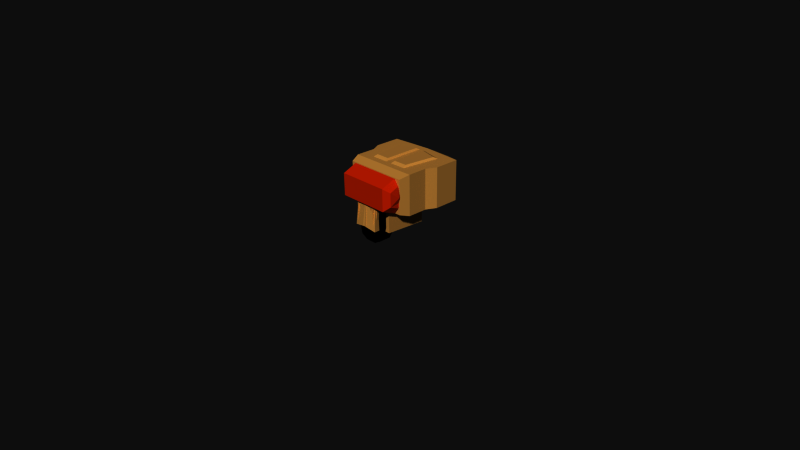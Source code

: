 # Source: El_Chapo_Bot.blend1.blend  (saved by Blender 2.49.2; exported with 4.5.12 LTS)
import bpy
from mathutils import Matrix  # noqa: F401  (used for matrix-valued properties, if any)

bpy.ops.wm.read_factory_settings(use_empty=True)
scene = bpy.context.scene
scene.name = 'Scene'

# ---- collections
col_collection_1 = bpy.data.collections.new('Collection 1'); scene.collection.children.link(col_collection_1)

# ---- materials (node trees are filled in below, after node groups)
mat_skin = bpy.data.materials.new('skin')
mat_skin.alpha_threshold = 0.0
mat_skin.diffuse_color = (0.8, 0.5286, 0.2076, 1.0)
mat_skin.specular_color = (0.0, 0.0, 0.0)
mat_skin.roughness = 0.5
mat_skin.specular_intensity = 1.0
mat_skin.line_color = (0.0, 0.0, 0.0, 1.0)
mat_black = bpy.data.materials.new('black')
mat_black.alpha_threshold = 0.0
mat_black.diffuse_color = (0.0, 0.0, 0.0, 1.0)
mat_black.specular_color = (0.0, 0.0, 0.0)
mat_black.roughness = 0.5
mat_black.specular_intensity = 1.0
mat_black.line_color = (0.0, 0.0, 0.0, 1.0)
mat_nipple = bpy.data.materials.new('nipple')
mat_nipple.alpha_threshold = 0.0
mat_nipple.diffuse_color = (0.8, 0.4125, 0.1377, 1.0)
mat_nipple.specular_color = (0.0, 0.0, 0.0)
mat_nipple.roughness = 0.5
mat_nipple.specular_intensity = 1.0
mat_nipple.line_color = (0.0, 0.0, 0.0, 1.0)
mat_pants = bpy.data.materials.new('pants')
mat_pants.alpha_threshold = 0.0
mat_pants.diffuse_color = (0.8, 0.1033, 0.0, 1.0)
mat_pants.specular_color = (0.0, 0.0, 0.0)
mat_pants.roughness = 0.5
mat_pants.specular_intensity = 1.0
mat_pants.line_color = (0.0, 0.0, 0.0, 1.0)
mat_shoes = bpy.data.materials.new('shoes')
mat_shoes.alpha_threshold = 0.0
mat_shoes.diffuse_color = (0.0, 0.0, 0.0, 1.0)
mat_shoes.specular_color = (0.0, 0.0, 0.0)
mat_shoes.roughness = 0.5
mat_shoes.specular_intensity = 1.0
mat_shoes.line_color = (0.0, 0.0, 0.0, 1.0)

# ---- node groups
ng_auto_smooth = bpy.data.node_groups.new('Auto Smooth', 'GeometryNodeTree')
_s = ng_auto_smooth.interface.new_socket(name='Geometry', in_out='OUTPUT', socket_type='NodeSocketGeometry')
_s = ng_auto_smooth.interface.new_socket(name='Geometry', in_out='INPUT', socket_type='NodeSocketGeometry')
_s = ng_auto_smooth.interface.new_socket(name='Angle', in_out='INPUT', socket_type='NodeSocketFloat')
_s.subtype = 'ANGLE'
_s.min_value = 0.0
_s.max_value = 3.142
ng_auto_smooth.is_modifier = True
_N = ng_auto_smooth.nodes; _L = ng_auto_smooth.links
n0 = _N.new('NodeGroupOutput'); n0.name = 'Group Output'; n0.location = (480, -100)
n1 = _N.new('NodeGroupInput'); n1.name = 'Group Input'; n1.location = (-420, -300)
n2 = _N.new('NodeGroupInput'); n2.name = 'Group Input.001'; n2.location = (-60, -100)
n3 = _N.new('GeometryNodeSetShadeSmooth'); n3.name = 'Set Shade Smooth'; n3.location = (120, -100)
n3.domain = 'EDGE'
n4 = _N.new('GeometryNodeSetShadeSmooth'); n4.name = 'Set Shade Smooth.001'; n4.location = (300, -100)
n5 = _N.new('GeometryNodeInputMeshEdgeAngle'); n5.name = 'Edge Angle'; n5.location = (-420, -220)
n6 = _N.new('GeometryNodeInputEdgeSmooth'); n6.name = 'Is Edge Smooth'; n6.location = (-60, -160)
n7 = _N.new('GeometryNodeInputShadeSmooth'); n7.name = 'Is Face Smooth'; n7.location = (-240, -340)
n8 = _N.new('FunctionNodeBooleanMath'); n8.name = 'Boolean Math'; n8.location = (-60, -220)
n9 = _N.new('FunctionNodeCompare'); n9.name = 'Compare'; n9.location = (-240, -180)
n9.operation = 'LESS_EQUAL'
_L.new(n5.outputs[0], n9.inputs[0])
_L.new(n4.outputs[0], n0.inputs[0])
_L.new(n1.outputs[1], n9.inputs[1])
_L.new(n9.outputs[0], n8.inputs[0])
_L.new(n7.outputs[0], n8.inputs[1])
_L.new(n2.outputs[0], n3.inputs[0])
_L.new(n6.outputs[0], n3.inputs[1])
_L.new(n3.outputs[0], n4.inputs[0])
_L.new(n8.outputs[0], n3.inputs[2])
n0.is_active_output = True

# ---- material node trees

# ---- world
world_world = bpy.data.worlds.new('World'); scene.world = world_world
world_world.color = (0.05088, 0.05088, 0.05088)
world_world.use_sun_shadow = False
world_world.sun_shadow_jitter_overblur = 0.0
world_world.cycles.sampling_method = 'MANUAL'
world_world.cycles.sample_map_resolution = 256
world_world.light_settings.ao_factor = 0.4

# ---- cameras
cam_camera = bpy.data.cameras.new('Camera')
cam_camera.clip_end = 100.0
cam_camera.lens = 35.0
cam_camera.ortho_scale = 7.314
cam_camera.dof.focus_distance = 0.0
cam_camera.dof.aperture_fstop = 128.0

# ---- meshes
me_rhand_detail100 = bpy.data.meshes.new('Rhand detail100')
me_rhand_detail100.from_pydata([(0.9175, 0.6314, 0.9591), (0.9352, 0.2647, 1.094), (0.9516, 0.4099, 0.9171), (0.8687, 0.5115, 1.29), (0.909, 0.6629, 0.9841), (0.8149, 0.5039, 1.152), (0.8326, 0.5536, 1.028), (0.7986, 0.5644, 1.2), (0.8489, 0.4931, 0.98), (0.8651, 0.5303, 0.8713), (0.8403, 0.6223, 0.9445), (0.8927, 0.7234, 1.032), (0.5802, 0.6511, 1.017), (0.6267, 0.2283, 1.035), (0.9019, 0.3881, 1.192), (0.5603, 0.4751, 1.232), (0.6337, 0.2903, 0.9599), (0.5885, 0.4582, 1.094), (0.8651, 0.3176, 1.004), (0.8743, 0.3988, 0.9049), (0.882, 0.4674, 0.8212), (0.9347, 0.4728, 0.9671), (0.9014, 0.5962, 1.065), (0.9337, 0.5709, 0.9109), (0.9262, 0.5042, 0.9922), (0.8566, 0.5618, 0.8963), (0.9099, 0.5647, 1.04), (0.6656, 0.4673, 1.108), (0.8319, 0.6538, 0.9695), (0.8241, 0.5851, 1.053), (0.6014, 0.5722, 0.9547), (0.6573, 0.6602, 1.032), (0.6785, 0.5813, 0.9693), (0.6444, 0.5462, 1.171), (0.8156, 0.7143, 1.018), (0.9591, 0.4765, 0.8358), (0.8573, 0.4617, 0.9549), (0.9422, 0.5394, 0.8859)], [], [(24, 26, 14), (10, 0, 23, 25), (14, 21, 24), (3, 15, 13, 14), (9, 20, 19, 36), (13, 16, 18, 1), (3, 22, 11), (4, 11, 22), (5, 6, 8), (33, 15, 3, 7), (34, 29, 7), (29, 34, 28), (8, 18, 5), (36, 18, 8), (18, 36, 19), (21, 36, 8, 24), (31, 32, 30, 12), (11, 7, 3), (7, 11, 34), (15, 33, 12), (31, 12, 33), (12, 17, 15), (17, 12, 30), (17, 13, 15), (13, 17, 16), (27, 5, 18, 16), (14, 13, 1), (22, 3, 14, 26), (27, 16, 17), (2, 21, 14, 1), (2, 18, 19), (1, 18, 2), (7, 29, 6, 5), (21, 37, 9, 36), (11, 4, 28, 34), (10, 25, 8, 6), (9, 37, 35, 20), (28, 4, 22, 29), (33, 7, 5, 27), (6, 29, 22, 26), (26, 0, 10, 6), (23, 0, 26, 24), (30, 32, 27, 17), (20, 35, 2, 19), (35, 37, 21, 2), (25, 23, 24, 8), (33, 27, 32, 31)])
_uv = me_rhand_detail100.uv_layers.new(name='UVMap')
_uv.uv.foreach_set('vector', [0.5869, 0.4659, 0.5869, 0.5369, 0.325, 0.5, 0.5369, 0.5893, 0.5369, 0.6785, 0.4659, 0.6785, 0.4659, 0.5893, 0.325, 0.5, 0.5869, 0.429, 0.5869, 0.4659, 0.3552, 0.6785, 0.3552, 0.3215, 0.6448, 0.3215, 0.5, 0.6785, 0.2928, 0.429, 0.2928, 0.3552, 0.4167, 0.3552, 0.4167, 0.429, 0.325, 0.3215, 0.4368, 0.3215, 0.4368, 0.5893, 0.325, 0.6785, 0.325, 0.6448, 0.5869, 0.5738, 0.7072, 0.6448, 0.7072, 0.5738, 0.7072, 0.6448, 0.5869, 0.5738, 0.5632, 0.5738, 0.4167, 0.5369, 0.4167, 0.4659, 0.5632, 0.4107, 0.675, 0.3215, 0.675, 0.6785, 0.5632, 0.5893, 0.2928, 0.6448, 0.4167, 0.5738, 0.5632, 0.6448, 0.4167, 0.5738, 0.2928, 0.6448, 0.2928, 0.5738, 0.4167, 0.4659, 0.5632, 0.3552, 0.5632, 0.5738, 0.4167, 0.429, 0.5632, 0.3552, 0.4167, 0.4659, 0.5632, 0.3552, 0.4167, 0.429, 0.4167, 0.3552, 0.429, 0.6785, 0.429, 0.5893, 0.4659, 0.5893, 0.4659, 0.6785, 0.6448, 0.4107, 0.5523, 0.4107, 0.5523, 0.3215, 0.6448, 0.3215, 0.2928, 0.6785, 0.5632, 0.5893, 0.675, 0.6785, 0.5632, 0.5893, 0.2928, 0.6785, 0.2928, 0.5893, 0.675, 0.3215, 0.5632, 0.4107, 0.3575, 0.3215, 0.3575, 0.4107, 0.3575, 0.3215, 0.5632, 0.4107, 0.3575, 0.6448, 0.5632, 0.5523, 0.675, 0.6448, 0.5632, 0.5523, 0.3575, 0.6448, 0.3575, 0.5523, 0.5632, 0.5523, 0.675, 0.3552, 0.675, 0.6448, 0.675, 0.3552, 0.5632, 0.5523, 0.5632, 0.3552, 0.5523, 0.4107, 0.5738, 0.5893, 0.3552, 0.5893, 0.3552, 0.3215, 0.5, 0.6785, 0.6448, 0.3215, 0.6448, 0.6785, 0.5869, 0.5738, 0.325, 0.6448, 0.325, 0.5, 0.5869, 0.5369, 0.5523, 0.4107, 0.3552, 0.3215, 0.5523, 0.3215, 0.5869, 0.3552, 0.5869, 0.429, 0.325, 0.5, 0.325, 0.3552, 0.5869, 0.6785, 0.4368, 0.5893, 0.5833, 0.5893, 0.325, 0.6785, 0.4368, 0.5893, 0.5869, 0.6785, 0.5632, 0.6448, 0.4167, 0.5738, 0.4167, 0.5369, 0.5632, 0.5738, 0.4131, 0.6785, 0.0, 1.0, 0.2928, 0.5893, 0.4167, 0.5893, 0.6448, 0.6785, 0.5738, 0.6785, 0.5738, 0.5893, 0.6448, 0.5893, 0.2928, 0.5369, 0.2928, 0.4659, 0.4167, 0.4659, 0.4167, 0.5369, 0.429, 0.5893, 0.429, 0.6785, 0.3552, 0.6785, 0.3552, 0.5893, 0.7072, 0.5893, 0.7072, 0.6785, 0.5869, 0.6785, 0.5833, 0.5893, 0.6448, 0.4107, 0.6448, 0.5893, 0.5738, 0.5893, 0.5523, 0.4107, 0.5369, 0.5893, 0.5738, 0.5893, 0.5738, 0.6785, 0.5369, 0.6785, 0.4131, 0.6785, 0.2928, 0.6785, 0.2928, 0.5893, 0.4167, 0.5893, 0.7072, 0.4659, 0.7072, 0.5369, 0.5869, 0.5369, 0.5869, 0.4659, 0.6425, 0.3215, 0.6425, 0.4107, 0.4368, 0.4107, 0.4368, 0.3215, 0.7072, 0.5893, 0.7072, 0.6785, 0.5869, 0.6785, 0.5833, 0.5893, 0.7072, 0.3552, 0.7072, 0.429, 0.5869, 0.429, 0.5869, 0.3552, 0.7072, 0.5893, 0.7072, 0.6785, 0.5869, 0.6785, 0.5833, 0.5893, 0.4368, 0.6448, 0.4368, 0.5523, 0.6425, 0.5523, 0.6425, 0.6448])
me_rhand_detail100.materials.append(mat_skin)
me_rhand_detail100.use_remesh_preserve_volume = False
me_rhand_detail100.use_remesh_preserve_attributes = False
me_rhand_detail100.use_mirror_vertex_groups = False
me_rhand_detail100.update()
me_rarm_detail100 = bpy.data.meshes.new('Rarm detail100')
me_rarm_detail100.from_pydata([(0.5488, 0.1595, 1.945), (0.5409, -0.02268, 2.01), (0.7443, 0.1797, 1.949), (0.7684, -0.1845, 1.793), (0.6042, -0.05831, 1.489), (0.5735, 0.2859, 1.685), (0.8004, 0.3095, 1.69), (0.6928, -0.1228, 1.963), (0.5729, -0.2047, 1.789), (0.8311, -0.03477, 1.493), (0.6852, -0.007713, 2.013), (0.5486, -0.1378, 1.96), (0.4289, 0.06628, 1.922), (0.5961, 0.06628, 1.922), (0.4289, 0.06628, 1.792), (0.5961, 0.06628, 1.792), (0.5961, -0.07078, 1.922), (0.4289, -0.07078, 1.922), (0.4289, -0.07078, 1.792), (0.5961, -0.07078, 1.792)], [], [(0, 4, 11), (4, 0, 5), (1, 0, 11), (8, 11, 4), (9, 2, 3), (2, 9, 6), (10, 3, 2), (3, 10, 7), (6, 4, 5), (4, 6, 9), (5, 0, 2), (5, 2, 6), (7, 1, 11), (1, 7, 10), (9, 8, 4), (8, 9, 3), (2, 0, 1), (2, 1, 10), (8, 7, 11), (7, 8, 3), (12, 18, 17), (18, 12, 14), (15, 18, 14), (18, 15, 19), (13, 14, 12), (14, 13, 15), (16, 12, 17), (12, 16, 13), (19, 17, 18), (17, 19, 16)])
_uv = me_rarm_detail100.uv_layers.new(name='UVMap')
_uv.uv.foreach_set('vector', [0.3884, 0.6502, 0.4127, 0.5168, 0.3764, 0.7018, 0.4127, 0.5168, 0.3884, 0.6502, 0.4078, 0.5355, 0.3764, 0.7018, 0.3884, 0.6502, 0.3764, 0.7018, 0.3884, 0.6502, 0.3764, 0.7018, 0.4127, 0.5168, 0.5661, 0.5168, 0.5207, 0.6502, 0.5207, 0.6502, 0.5207, 0.6502, 0.5661, 0.5168, 0.5612, 0.5355, 0.4739, 0.702, 0.5207, 0.6502, 0.5207, 0.6502, 0.5207, 0.6502, 0.4739, 0.702, 0.4739, 0.702, 0.5612, 0.5355, 0.4127, 0.5168, 0.4078, 0.5355, 0.4127, 0.5168, 0.5612, 0.5355, 0.5661, 0.5168, 0.4078, 0.5355, 0.3884, 0.6502, 0.5207, 0.6502, 0.4078, 0.5355, 0.5207, 0.6502, 0.5612, 0.5355, 0.4739, 0.702, 0.3764, 0.7018, 0.3764, 0.7018, 0.3764, 0.7018, 0.4739, 0.702, 0.4739, 0.702, 0.5661, 0.5168, 0.3884, 0.6502, 0.4127, 0.5168, 0.3884, 0.6502, 0.5661, 0.5168, 0.5207, 0.6502, 0.5207, 0.6502, 0.3884, 0.6502, 0.3764, 0.7018, 0.5207, 0.6502, 0.3764, 0.7018, 0.4739, 0.702, 0.3884, 0.6502, 0.4739, 0.702, 0.3764, 0.7018, 0.4739, 0.702, 0.3884, 0.6502, 0.5207, 0.6502, 0.3039, 0.6552, 0.2972, 0.6287, 0.2984, 0.6763, 0.2972, 0.6287, 0.3039, 0.6552, 0.3027, 0.6076, 0.415, 0.609, 0.2972, 0.6287, 0.3027, 0.6076, 0.2972, 0.6287, 0.415, 0.609, 0.4095, 0.6301, 0.4162, 0.6566, 0.3027, 0.6076, 0.3039, 0.6552, 0.3027, 0.6076, 0.4162, 0.6566, 0.415, 0.609, 0.4107, 0.6777, 0.3039, 0.6552, 0.2984, 0.6763, 0.3039, 0.6552, 0.4107, 0.6777, 0.4162, 0.6566, 0.4095, 0.6301, 0.2984, 0.6763, 0.2972, 0.6287, 0.2984, 0.6763, 0.4095, 0.6301, 0.0, 1.0])
me_rarm_detail100.materials.append(mat_skin)
me_rarm_detail100.use_remesh_preserve_volume = False
me_rarm_detail100.use_remesh_preserve_attributes = False
me_rarm_detail100.use_mirror_vertex_groups = False
me_rarm_detail100.update()
me_larm = bpy.data.meshes.new('LArm')
me_larm.from_pydata([(-0.6042, -0.05831, 1.489), (-0.5486, -0.1378, 1.96), (-0.7684, -0.1845, 1.793), (-0.8004, 0.3095, 1.69), (-0.8311, -0.03477, 1.493), (-0.7443, 0.1797, 1.949), (-0.6852, -0.007713, 2.013), (-0.5488, 0.1595, 1.945), (-0.5735, 0.2859, 1.685), (-0.6928, -0.1228, 1.963), (-0.5409, -0.02268, 2.01), (-0.5729, -0.2047, 1.789), (-0.4289, 0.06628, 1.922), (-0.4289, -0.07078, 1.792), (-0.5961, 0.06628, 1.922), (-0.5961, 0.06628, 1.792), (-0.4289, 0.06628, 1.792), (-0.4289, -0.07078, 1.922), (-0.5961, -0.07078, 1.922), (-0.5961, -0.07078, 1.792)], [], [(1, 0, 7), (7, 0, 8), (7, 10, 1), (0, 1, 11), (2, 5, 4), (3, 4, 5), (5, 2, 6), (9, 6, 2), (8, 0, 3), (3, 0, 4), (7, 8, 5), (3, 5, 8), (1, 10, 9), (6, 9, 10), (0, 11, 4), (2, 4, 11), (7, 5, 10), (6, 10, 5), (1, 9, 11), (2, 11, 9), (17, 13, 12), (16, 12, 13), (16, 13, 15), (19, 15, 13), (12, 16, 14), (15, 14, 16), (17, 12, 18), (14, 18, 12), (13, 17, 19), (18, 19, 17)])
_k = set([(0, 1), (0, 3), (0, 4), (0, 7), (0, 8), (0, 11), (1, 7), (1, 9), (1, 10), (1, 11), (2, 4), (2, 5), (2, 6), (2, 9), (2, 11), (3, 4), (3, 5), (3, 8), (4, 5), (4, 11), (5, 6), (5, 7), (5, 8), (5, 10), (6, 9), (6, 10), (7, 8), (7, 10), (9, 10), (9, 11), (12, 13), (12, 14), (12, 16), (12, 17), (12, 18), (13, 15), (13, 16), (13, 17), (13, 19), (14, 15), (14, 16), (14, 18), (15, 16), (15, 19), (17, 18), (17, 19), (18, 19)])
me_larm.attributes.new('sharp_edge', 'BOOLEAN', 'EDGE').data.foreach_set('value', [ (min(e.vertices), max(e.vertices)) in _k for e in me_larm.edges])
_uv = me_larm.uv_layers.new(name='UVMap')
_uv.uv.foreach_set('vector', [0.3764, 0.7018, 0.4127, 0.5168, 0.3884, 0.6502, 0.3884, 0.6502, 0.4127, 0.5168, 0.4078, 0.5355, 0.3884, 0.6502, 0.3764, 0.7018, 0.3764, 0.7018, 0.4127, 0.5168, 0.3764, 0.7018, 0.3884, 0.6502, 0.5207, 0.6502, 0.5207, 0.6502, 0.5661, 0.5168, 0.5612, 0.5355, 0.5661, 0.5168, 0.5207, 0.6502, 0.5207, 0.6502, 0.5207, 0.6502, 0.4739, 0.702, 0.4739, 0.702, 0.4739, 0.702, 0.5207, 0.6502, 0.4078, 0.5355, 0.4127, 0.5168, 0.5612, 0.5355, 0.5612, 0.5355, 0.4127, 0.5168, 0.5661, 0.5168, 0.3884, 0.6502, 0.4078, 0.5355, 0.5207, 0.6502, 0.5612, 0.5355, 0.5207, 0.6502, 0.4078, 0.5355, 0.3764, 0.7018, 0.3764, 0.7018, 0.4739, 0.702, 0.4739, 0.702, 0.4739, 0.702, 0.3764, 0.7018, 0.4127, 0.5168, 0.3884, 0.6502, 0.5661, 0.5168, 0.5207, 0.6502, 0.5661, 0.5168, 0.3884, 0.6502, 0.3884, 0.6502, 0.5207, 0.6502, 0.3764, 0.7018, 0.4739, 0.702, 0.3764, 0.7018, 0.5207, 0.6502, 0.3764, 0.7018, 0.4739, 0.702, 0.3884, 0.6502, 0.5207, 0.6502, 0.3884, 0.6502, 0.4739, 0.702, 0.2984, 0.6763, 0.2972, 0.6287, 0.3039, 0.6552, 0.3027, 0.6076, 0.3039, 0.6552, 0.2972, 0.6287, 0.3027, 0.6076, 0.2972, 0.6287, 0.415, 0.609, 0.4095, 0.6301, 0.415, 0.609, 0.2972, 0.6287, 0.3039, 0.6552, 0.3027, 0.6076, 0.4162, 0.6566, 0.415, 0.609, 0.4162, 0.6566, 0.3027, 0.6076, 0.2984, 0.6763, 0.3039, 0.6552, 0.4107, 0.6777, 0.4162, 0.6566, 0.4107, 0.6777, 0.3039, 0.6552, 0.2972, 0.6287, 0.2984, 0.6763, 0.4095, 0.6301, 0.0, 1.0, 0.4095, 0.6301, 0.2984, 0.6763])
me_larm.materials.append(mat_skin)
me_larm.use_remesh_preserve_volume = False
me_larm.use_remesh_preserve_attributes = False
me_larm.use_mirror_vertex_groups = False
me_larm.update()
me_lhand_detail100 = bpy.data.meshes.new('Lhand detail100')
me_lhand_detail100.from_pydata([(-0.9251, 0.4699, 0.9671), (-0.891, 0.3857, 1.192), (-0.9171, 0.5015, 0.9922), (-0.9221, 0.2618, 1.094), (-0.941, 0.4067, 0.9171), (-0.9105, 0.6288, 0.9591), (-0.9258, 0.568, 0.9109), (-0.8059, 0.503, 1.152), (-0.8485, 0.5602, 0.8963), (-0.8476, 0.4601, 0.9549), (-0.8634, 0.3969, 0.9049), (-0.8565, 0.5286, 0.8713), (-0.8164, 0.584, 1.053), (-0.81, 0.7133, 1.018), (-0.8253, 0.6525, 0.9695), (-0.6361, 0.5481, 1.171), (-0.5508, 0.4784, 1.232), (-0.5736, 0.654, 1.017), (-0.7906, 0.5637, 1.2), (-0.8873, 0.7211, 1.032), (-0.8598, 0.5097, 1.29), (-0.5788, 0.4611, 1.094), (-0.6131, 0.2305, 1.035), (-0.6212, 0.2924, 0.9599), (-0.656, 0.4689, 1.108), (-0.9496, 0.4732, 0.8358), (-0.8529, 0.3158, 1.004), (-0.8939, 0.5938, 1.065), (-0.8244, 0.5524, 1.028), (-0.8333, 0.6209, 0.9445), (-0.8396, 0.4917, 0.98), (-0.9019, 0.5622, 1.04), (-0.5936, 0.5749, 0.9547), (-0.6509, 0.6619, 1.032), (-0.6708, 0.5827, 0.9693), (-0.9026, 0.6604, 0.9841), (-0.8724, 0.4654, 0.8212), (-0.9337, 0.5364, 0.8859)], [], [(1, 31, 2), (23, 22, 3, 26), (19, 27, 20), (27, 19, 35), (0, 1, 2), (16, 20, 1, 22), (27, 12, 28, 31), (4, 0, 37, 25), (30, 28, 7), (6, 5, 29, 8), (26, 30, 7), (30, 26, 9), (10, 9, 26), (2, 6, 8, 30), (16, 15, 18, 20), (18, 12, 13), (14, 13, 12), (17, 15, 16), (15, 17, 33), (18, 19, 20), (19, 18, 13), (21, 17, 16), (17, 21, 32), (22, 21, 16), (21, 22, 23), (7, 24, 23, 26), (1, 3, 22), (20, 27, 31, 1), (23, 24, 21), (0, 4, 3, 1), (4, 10, 26), (29, 5, 31, 28), (26, 3, 4), (12, 18, 7, 28), (36, 11, 9, 10), (14, 35, 19, 13), (24, 34, 32, 21), (0, 9, 11, 37), (27, 35, 14, 12), (25, 37, 11, 36), (18, 15, 24, 7), (8, 29, 28, 30), (32, 34, 33, 17), (0, 2, 30, 9), (5, 6, 2, 31), (25, 36, 10, 4), (34, 24, 15, 33)])
_uv = me_lhand_detail100.uv_layers.new(name='UVMap')
_uv.uv.foreach_set('vector', [0.325, 0.5, 0.5869, 0.5369, 0.5869, 0.4659, 0.4368, 0.3215, 0.325, 0.3215, 0.325, 0.6785, 0.4368, 0.5893, 0.7072, 0.6448, 0.5869, 0.5738, 0.325, 0.6448, 0.5869, 0.5738, 0.7072, 0.6448, 0.7072, 0.5738, 0.5869, 0.429, 0.325, 0.5, 0.5869, 0.4659, 0.3552, 0.3215, 0.3552, 0.6785, 0.5, 0.6785, 0.6448, 0.3215, 0.5738, 0.6785, 0.5738, 0.5893, 0.5369, 0.5893, 0.5369, 0.6785, 0.5869, 0.3552, 0.5869, 0.429, 0.7072, 0.429, 0.7072, 0.3552, 0.4167, 0.4659, 0.4167, 0.5369, 0.5632, 0.5738, 0.4659, 0.6785, 0.5369, 0.6785, 0.5369, 0.5893, 0.4659, 0.5893, 0.5632, 0.3552, 0.4167, 0.4659, 0.5632, 0.5738, 0.4167, 0.4659, 0.5632, 0.3552, 0.4167, 0.429, 0.4167, 0.3552, 0.4167, 0.429, 0.5632, 0.3552, 0.5869, 0.6785, 0.7072, 0.6785, 0.7072, 0.5893, 0.5833, 0.5893, 0.675, 0.3215, 0.5632, 0.4107, 0.5632, 0.5893, 0.675, 0.6785, 0.5632, 0.6448, 0.4167, 0.5738, 0.2928, 0.6448, 0.2928, 0.5738, 0.2928, 0.6448, 0.4167, 0.5738, 0.3575, 0.3215, 0.5632, 0.4107, 0.675, 0.3215, 0.5632, 0.4107, 0.3575, 0.3215, 0.3575, 0.4107, 0.5632, 0.5893, 0.2928, 0.6785, 0.675, 0.6785, 0.2928, 0.6785, 0.5632, 0.5893, 0.2928, 0.5893, 0.5632, 0.5523, 0.3575, 0.6448, 0.675, 0.6448, 0.3575, 0.6448, 0.5632, 0.5523, 0.3575, 0.5523, 0.675, 0.3552, 0.5632, 0.5523, 0.675, 0.6448, 0.5632, 0.5523, 0.675, 0.3552, 0.5632, 0.3552, 0.5738, 0.5893, 0.5523, 0.4107, 0.3552, 0.3215, 0.3552, 0.5893, 0.5, 0.6785, 0.6448, 0.6785, 0.6448, 0.3215, 0.325, 0.6448, 0.5869, 0.5738, 0.5869, 0.5369, 0.325, 0.5, 0.3552, 0.3215, 0.5523, 0.4107, 0.5523, 0.3215, 0.5869, 0.429, 0.5869, 0.3552, 0.325, 0.3552, 0.325, 0.5, 0.5869, 0.6785, 0.5833, 0.5893, 0.4368, 0.5893, 0.2928, 0.5893, 0.2928, 0.6785, 0.4131, 0.6785, 0.4167, 0.5893, 0.4368, 0.5893, 0.325, 0.6785, 0.5869, 0.6785, 0.4167, 0.5738, 0.5632, 0.6448, 0.5632, 0.5738, 0.4167, 0.5369, 0.2928, 0.3552, 0.2928, 0.429, 0.4167, 0.429, 0.4167, 0.3552, 0.5738, 0.5893, 0.5738, 0.6785, 0.6448, 0.6785, 0.6448, 0.5893, 0.4368, 0.4107, 0.6425, 0.4107, 0.6425, 0.3215, 0.4368, 0.3215, 0.4131, 0.6785, 0.4167, 0.5893, 0.2928, 0.5893, 0.0, 1.0, 0.5869, 0.6785, 0.7072, 0.6785, 0.7072, 0.5893, 0.5833, 0.5893, 0.3552, 0.6785, 0.429, 0.6785, 0.429, 0.5893, 0.3552, 0.5893, 0.6448, 0.5893, 0.6448, 0.4107, 0.5523, 0.4107, 0.5738, 0.5893, 0.2928, 0.4659, 0.2928, 0.5369, 0.4167, 0.5369, 0.4167, 0.4659, 0.5523, 0.3215, 0.5523, 0.4107, 0.6448, 0.4107, 0.6448, 0.3215, 0.429, 0.6785, 0.4659, 0.6785, 0.4659, 0.5893, 0.429, 0.5893, 0.7072, 0.5369, 0.7072, 0.4659, 0.5869, 0.4659, 0.5869, 0.5369, 0.7072, 0.6785, 0.7072, 0.5893, 0.5833, 0.5893, 0.5869, 0.6785, 0.6425, 0.5523, 0.4368, 0.5523, 0.4368, 0.6448, 0.6425, 0.6448])
me_lhand_detail100.materials.append(mat_skin)
me_lhand_detail100.use_remesh_preserve_volume = False
me_lhand_detail100.use_remesh_preserve_attributes = False
me_lhand_detail100.use_mirror_vertex_groups = False
me_lhand_detail100.update()
me_headskin_detail100 = bpy.data.meshes.new('HeadSkin detail100')
me_headskin_detail100.from_pydata([(0.3015, -0.2675, 2.72), (-0.2984, -0.2675, 2.72), (0.1574, 0.1992, 2.099), (-0.1542, 0.1992, 1.909), (-0.1542, -0.1233, 1.909), (0.3015, 0.298, 2.078), (-0.2984, -0.2331, 2.078), (-0.2984, 0.298, 2.078), (0.3015, -0.2331, 2.078), (0.3015, 0.3324, 2.72), (-0.1542, -0.1233, 2.099), (0.1574, -0.1233, 1.909), (0.1574, -0.1233, 2.099), (0.1574, 0.1992, 1.909), (-0.1542, 0.1992, 2.099), (-0.2984, 0.3324, 2.72), (0.04195, 0.2168, 2.366), (0.04195, 0.2215, 2.452), (0.1316, 0.2215, 2.452), (0.1316, 0.2168, 2.366), (0.1316, 0.3149, 2.366), (0.1316, 0.3196, 2.452), (0.04195, 0.3196, 2.452), (0.04195, 0.3149, 2.366), (-0.04302, 0.3196, 2.452), (-0.1326, 0.3149, 2.366), (-0.04302, 0.2215, 2.452), (-0.04302, 0.3149, 2.366), (-0.04302, 0.2168, 2.366), (-0.1326, 0.2215, 2.452), (-0.1326, 0.3196, 2.452), (-0.1326, 0.2168, 2.366), (0.09391, 0.3118, 2.312), (-0.06526, 0.3079, 2.242), (-0.06526, 0.2091, 2.242), (0.09391, 0.213, 2.312), (0.06573, 0.2091, 2.242), (-0.09344, 0.213, 2.312), (-0.09344, 0.3118, 2.312), (0.06573, 0.3079, 2.242)], [], [(10, 4, 11, 12), (4, 10, 14, 3), (1, 0, 9, 15), (8, 0, 1, 6), (19, 20, 21, 18), (24, 27, 25, 30), (15, 7, 6, 1), (32, 38, 37, 35), (13, 2, 12, 11), (27, 28, 31, 25), (36, 39, 32, 35), (34, 36, 35, 37), (29, 31, 28, 26), (30, 25, 31, 29), (26, 24, 30, 29), (21, 22, 17, 18), (16, 19, 18, 17), (23, 16, 17, 22), (20, 23, 22, 21), (26, 28, 27, 24), (36, 34, 33, 39), (7, 5, 8, 6), (0, 8, 5, 9), (39, 33, 38, 32), (33, 34, 37, 38), (14, 2, 13, 3), (15, 9, 5, 7), (19, 16, 23, 20)])
me_headskin_detail100.polygons.foreach_set('use_smooth', [0, 0, 0, 0, 1, 1, 0, 1, 0, 1, 1, 1, 1, 1, 1, 1, 1, 1, 1, 1, 1, 0, 0, 1, 1, 0, 0, 1])
me_headskin_detail100.polygons.foreach_set('material_index', [0, 0, 0, 0, 1, 1, 0, 1, 0, 1, 1, 1, 1, 1, 1, 1, 1, 1, 1, 1, 1, 0, 0, 1, 1, 0, 0, 1])
_k = set([(16, 17), (16, 19), (16, 23), (17, 18), (17, 22), (18, 19), (18, 21), (19, 20), (20, 21), (20, 23), (21, 22), (22, 23), (24, 26), (24, 27), (24, 30), (25, 27), (25, 30), (25, 31), (26, 28), (26, 29), (27, 28), (28, 31), (29, 30), (29, 31), (32, 35), (32, 38), (32, 39), (33, 34), (33, 38), (33, 39), (34, 36), (34, 37), (35, 36), (35, 37), (36, 39), (37, 38)])
me_headskin_detail100.attributes.new('sharp_edge', 'BOOLEAN', 'EDGE').data.foreach_set('value', [ (min(e.vertices), max(e.vertices)) in _k for e in me_headskin_detail100.edges])
_uv = me_headskin_detail100.uv_layers.new(name='UVMap')
_uv.uv.foreach_set('vector', [0.3976, 0.3831, 0.3976, 0.2806, 0.3976, 0.2806, 0.3976, 0.3831, 0.3976, 0.2806, 0.3976, 0.3831, 0.6097, 0.3831, 0.6097, 0.2806, 0.3027, 0.7194, 0.3027, 0.7194, 0.6973, 0.7194, 0.6973, 0.7194, 0.3253, 0.3718, 0.3027, 0.7194, 0.3027, 0.7194, 0.3253, 0.3718, 0.0, 0.0, 1.0, 0.0, 1.0, 1.0, 0.0, 1.0, 1.0, 1.0, 1.0, 0.0, 0.0, 0.0, 0.0, 1.0, 0.6973, 0.7194, 0.6747, 0.3718, 0.3253, 0.3718, 0.3027, 0.7194, 0.0, 0.0, 1.0, 0.0, 1.0, 1.0, 0.0, 1.0, 0.6097, 0.2806, 0.0, 1.0, 0.3976, 0.3831, 0.3976, 0.2806, 1.0, 1.0, 1.0, 0.0, 0.0, 0.0, 0.0, 1.0, 0.0, 0.0, 1.0, 0.0, 1.0, 1.0, 0.0, 1.0, 0.0, 0.0, 1.0, 0.0, 1.0, 1.0, 0.0, 1.0, 1.0, 1.0, 1.0, 0.0, 0.0, 0.0, 0.0, 1.0, 1.0, 1.0, 1.0, 0.0, 0.0, 0.0, 0.0, 1.0, 1.0, 1.0, 1.0, 0.0, 0.0, 0.0, 0.0, 1.0, 0.0, 0.0, 1.0, 0.0, 1.0, 1.0, 0.0, 1.0, 0.0, 0.0, 1.0, 0.0, 1.0, 1.0, 0.0, 1.0, 0.0, 0.0, 1.0, 0.0, 1.0, 1.0, 0.0, 1.0, 0.0, 0.0, 1.0, 0.0, 1.0, 1.0, 0.0, 1.0, 1.0, 1.0, 1.0, 0.0, 0.0, 0.0, 0.0, 1.0, 0.0, 0.0, 1.0, 0.0, 1.0, 1.0, 0.0, 1.0, 0.6747, 0.3718, 0.6747, 0.3718, 0.3253, 0.3718, 0.3253, 0.3718, 0.3027, 0.7194, 0.3253, 0.3718, 0.6747, 0.3718, 0.6973, 0.7194, 0.0, 0.0, 1.0, 0.0, 1.0, 1.0, 0.0, 1.0, 0.0, 0.0, 1.0, 0.0, 1.0, 1.0, 0.0, 1.0, 0.6097, 0.3831, 0.6097, 0.3831, 0.6097, 0.2806, 0.6097, 0.2806, 0.9286, 0.9944, 0.0714, 0.9944, 0.0714, 0.0298, 0.9286, 0.0298, 0.0, 0.0, 1.0, 0.0, 1.0, 1.0, 0.0, 1.0])
me_headskin_detail100.materials.append(mat_skin)
me_headskin_detail100.materials.append(mat_black)
me_headskin_detail100.use_remesh_preserve_volume = False
me_headskin_detail100.use_remesh_preserve_attributes = False
me_headskin_detail100.use_mirror_vertex_groups = False
me_headskin_detail100.update()
me_buffchest2 = bpy.data.meshes.new('BuffChest2')
me_buffchest2.from_pydata([(0.4705, 0.08376, 1.056), (0.3997, -0.1254, 1.122), (0.3997, -0.2546, 0.996), (0.4705, -0.1563, 0.996), (0.3997, 0.1725, 0.7787), (0.3997, -0.165, 0.7787), (0.4705, 0.1082, 0.8624), (0.3997, 0.2621, 0.996), (0.4705, 0.1638, 0.996), (0.3997, 0.1329, 1.122), (-0.3957, -0.1254, 1.122), (-0.3957, -0.165, 0.7787), (-0.4666, 0.1638, 0.996), (-0.4666, 0.08376, 1.056), (-0.3957, 0.1329, 1.122), (-0.4666, -0.07627, 1.056), (-0.4666, -0.1008, 0.8624), (-0.3957, -0.2546, 0.996), (-0.4666, -0.1563, 0.996), (-0.3957, 0.1725, 0.7787), (-0.3957, 0.2621, 0.996), (0.4705, -0.07627, 1.056), (0.4705, -0.1008, 0.8624), (0.4978, 0.003744, 0.996), (-0.4939, 0.003744, 0.996), (-0.4666, 0.1082, 0.8624), (0.3317, 0.3875, 1.656), (0.3066, 0.3563, 1.676), (0.3066, 0.3563, 1.572), (0.4136, 0.3563, 1.676), (0.3885, 0.3875, 1.656), (0.3885, 0.3875, 1.592), (0.4136, 0.3563, 1.572), (0.3317, 0.3875, 1.592), (-0.3837, 0.3875, 1.592), (-0.3269, 0.3875, 1.592), (-0.3018, 0.3563, 1.676), (-0.4088, 0.3563, 1.676), (-0.4088, 0.3563, 1.572), (-0.3837, 0.3875, 1.656), (-0.3269, 0.3875, 1.656), (-0.3018, 0.3563, 1.572), (0.4959, 0.1858, 2.017), (0.1577, 0.1858, 2.017), (0.4017, -0.1749, 2.143), (0.1577, -0.1749, 2.017), (0.4017, 0.1858, 2.143), (0.4959, -0.1749, 2.017), (-0.1527, 0.1858, 2.179), (-0.1527, -0.1749, 2.179), (-0.3969, 0.1858, 2.143), (-0.491, 0.1858, 2.017), (-0.491, -0.1749, 2.017), (-0.3969, -0.1749, 2.143), (-0.1529, 0.1858, 2.017), (-0.1529, -0.1749, 2.017), (-0.1525, 0.1858, 2.029), (-0.1525, -0.1749, 2.029), (0.1578, -0.1749, 2.179), (0.1579, -0.1749, 2.029), (0.1578, 0.1858, 2.179), (0.1579, 0.1858, 2.029), (0.00241, -0.3027, 2.033), (-0.607, 0.3135, 1.608), (0.00241, 0.3135, 1.608), (-0.607, -0.3027, 1.608), (-0.5288, -0.3027, 1.455), (-0.5288, 0.3135, 1.455), (-0.5289, 0.3135, 1.156), (0.00241, 0.3135, 1.458), (-0.4808, 0.2687, 1.012), (-0.1303, 0.2815, 2.089), (-0.1303, -0.2707, 2.089), (-0.6071, -0.3027, 1.993), (-0.6071, 0.3135, 1.993), (-0.3528, -0.2707, 2.079), (-0.3528, 0.2815, 2.079), (-0.4894, 0.3713, 1.917), (-0.05894, 0.3713, 1.565), (-0.4894, 0.3713, 1.565), (-0.5353, 0.2982, 1.956), (-0.01297, 0.2982, 1.956), (-0.5353, 0.2982, 1.526), (-0.01297, 0.2982, 1.526), (-0.05894, 0.3713, 1.917), (-0.04558, 0.3343, 1.504), (-0.2147, 0.3343, 1.397), (-0.2328, 0.3093, 1.516), (-0.2328, 0.3093, 1.385), (-0.02751, 0.3093, 1.385), (-0.02751, 0.3093, 1.516), (-0.2147, 0.3343, 1.504), (-0.04558, 0.3343, 1.397), (-0.2147, 0.3343, 1.26), (-0.02751, 0.3093, 1.249), (-0.04558, 0.3343, 1.368), (-0.04558, 0.3343, 1.26), (-0.2147, 0.3343, 1.368), (-0.2328, 0.3093, 1.379), (-0.02751, 0.3093, 1.379), (-0.2328, 0.3093, 1.249), (0.6118, 0.3135, 1.608), (0.00241, -0.3027, 1.608), (0.6118, -0.3027, 1.608), (0.6119, 0.3135, 1.993), (0.00241, 0.3135, 2.033), (0.5337, 0.3135, 1.455), (0.5337, -0.3027, 1.455), (0.00241, -0.3027, 1.458), (0.5337, 0.3135, 1.156), (0.00241, 0.3135, 1.156), (0.00241, -0.3027, 1.156), (0.5337, -0.3027, 1.156), (0.002411, 0.2687, 1.012), (0.4856, -0.2578, 1.012), (0.002411, -0.2578, 1.012), (0.1351, 0.2815, 2.089), (0.6119, -0.3027, 1.993), (0.3576, -0.2707, 2.079), (0.3576, 0.2815, 2.079), (0.1351, -0.2707, 2.089), (0.4942, 0.3713, 1.917), (0.4942, 0.3713, 1.565), (0.5402, 0.2982, 1.526), (0.01779, 0.2982, 1.956), (0.06376, 0.3713, 1.917), (0.5402, 0.2982, 1.956), (0.06376, 0.3713, 1.565), (0.01779, 0.2982, 1.526), (0.05039, 0.3343, 1.397), (0.2196, 0.3343, 1.504), (0.2196, 0.3343, 1.397), (0.05039, 0.3343, 1.504), (0.03233, 0.3093, 1.385), (0.03233, 0.3093, 1.516), (0.2376, 0.3093, 1.516), (0.2376, 0.3093, 1.385), (0.05039, 0.3343, 1.368), (0.03233, 0.3093, 1.249), (0.05039, 0.3343, 1.26), (0.2196, 0.3343, 1.368), (0.2196, 0.3343, 1.26), (0.2376, 0.3093, 1.249), (0.03233, 0.3093, 1.379), (0.2376, 0.3093, 1.379), (-0.2837, -0.3304, 1.315), (-0.07133, -0.3304, 1.867), (-0.307, -0.3007, 1.256), (-0.07133, -0.3304, 1.315), (-0.04803, -0.3007, 1.256), (-0.04803, -0.3007, 1.926), (-0.3903, -0.3007, 1.846), (-0.347, -0.3304, 1.797), (0.07615, -0.3304, 1.315), (0.3118, -0.3007, 1.256), (0.05285, -0.3007, 1.256), (0.3951, -0.3007, 1.846), (0.05285, -0.3007, 1.926), (0.3518, -0.3304, 1.797), (0.2885, -0.3304, 1.315), (0.07615, -0.3304, 1.867), (-0.4808, -0.2578, 1.012), (-0.5289, -0.3027, 1.156), (0.4856, 0.2687, 1.012)], [], [(9, 8, 7), (9, 0, 8), (15, 10, 14, 13), (2, 21, 1), (21, 2, 3), (12, 20, 19, 25), (25, 19, 11, 16), (16, 11, 17, 18), (11, 5, 2, 17), (14, 9, 7, 20), (5, 22, 3, 2), (17, 2, 1, 10), (20, 7, 4, 19), (10, 1, 9, 14), (13, 20, 12), (20, 13, 14), (4, 6, 22, 5), (18, 10, 15), (10, 18, 17), (3, 22, 23, 21), (7, 8, 6, 4), (24, 16, 18, 15), (0, 21, 23), (0, 23, 6, 8), (22, 6, 23), (0, 9, 1, 21), (24, 15, 13), (12, 25, 24, 13), (24, 25, 16), (30, 31, 26), (31, 33, 26), (26, 33, 27), (33, 28, 27), (27, 28, 29), (28, 32, 29), (29, 32, 30), (32, 31, 30), (29, 30, 27), (30, 26, 27), (31, 32, 33), (32, 28, 33), (40, 34, 39), (40, 35, 34), (36, 35, 40), (36, 41, 35), (37, 41, 36), (37, 38, 41), (39, 38, 37), (39, 34, 38), (36, 39, 37), (36, 40, 39), (35, 38, 34), (35, 41, 38), (46, 42, 60), (42, 43, 60), (60, 43, 58), (43, 45, 58), (58, 45, 44), (45, 47, 44), (44, 47, 46), (47, 42, 46), (44, 46, 58), (46, 60, 58), (42, 47, 43), (47, 45, 43), (48, 51, 50), (48, 54, 51), (49, 54, 48), (49, 55, 54), (53, 55, 49), (53, 52, 55), (50, 52, 53), (50, 51, 52), (49, 50, 53), (49, 48, 50), (54, 52, 51), (54, 55, 52), (60, 61, 48), (61, 56, 48), (48, 56, 49), (56, 57, 49), (49, 57, 58), (57, 59, 58), (58, 59, 60), (59, 61, 60), (58, 60, 49), (60, 48, 49), (61, 59, 56), (59, 57, 56), (105, 63, 74), (105, 64, 63), (62, 64, 105), (62, 102, 64), (73, 102, 62), (73, 65, 102), (74, 65, 73), (74, 63, 65), (62, 74, 73), (62, 105, 74), (64, 65, 63), (64, 102, 65), (64, 67, 63), (64, 69, 67), (102, 69, 64), (102, 108, 69), (65, 108, 102), (65, 66, 108), (63, 66, 65), (63, 67, 66), (102, 63, 65), (102, 64, 63), (69, 66, 67), (69, 108, 66), (69, 68, 67), (69, 110, 68), (108, 110, 69), (108, 111, 110), (66, 111, 108), (66, 162, 111), (67, 162, 66), (67, 68, 162), (108, 67, 66), (108, 69, 67), (113, 161, 70), (113, 115, 161), (71, 74, 76), (71, 105, 74), (72, 105, 71), (72, 62, 105), (75, 62, 72), (75, 73, 62), (76, 73, 75), (76, 74, 73), (72, 76, 75), (72, 71, 76), (105, 73, 74), (105, 62, 73), (84, 78, 77), (78, 79, 77), (77, 79, 80), (79, 82, 80), (80, 82, 81), (82, 83, 81), (81, 83, 84), (83, 78, 84), (81, 84, 80), (84, 77, 80), (78, 83, 79), (83, 82, 79), (85, 92, 91), (92, 86, 91), (91, 86, 87), (86, 88, 87), (87, 88, 90), (88, 89, 90), (90, 89, 85), (89, 92, 85), (90, 85, 87), (85, 91, 87), (92, 89, 86), (89, 88, 86), (95, 96, 97), (96, 93, 97), (97, 93, 98), (93, 100, 98), (98, 100, 99), (100, 94, 99), (99, 94, 95), (94, 96, 95), (99, 95, 98), (95, 97, 98), (96, 94, 93), (94, 100, 93), (104, 101, 105), (101, 64, 105), (62, 102, 117), (102, 103, 117), (117, 103, 104), (103, 101, 104), (117, 104, 62), (104, 105, 62), (101, 103, 64), (103, 102, 64), (101, 106, 64), (106, 69, 64), (102, 108, 103), (108, 107, 103), (103, 107, 101), (107, 106, 101), (103, 101, 102), (101, 64, 102), (106, 107, 69), (107, 108, 69), (106, 109, 69), (109, 110, 69), (108, 111, 107), (111, 112, 107), (107, 112, 106), (112, 109, 106), (107, 106, 108), (106, 69, 108), (163, 114, 113), (114, 115, 113), (119, 104, 116), (104, 105, 116), (116, 105, 120), (105, 62, 120), (120, 62, 118), (62, 117, 118), (118, 117, 119), (117, 104, 119), (118, 119, 120), (119, 116, 120), (104, 117, 105), (117, 62, 105), (121, 127, 125), (121, 122, 127), (126, 122, 121), (126, 123, 122), (124, 123, 126), (124, 128, 123), (125, 128, 124), (125, 127, 128), (126, 125, 124), (126, 121, 125), (122, 128, 127), (122, 123, 128), (130, 129, 132), (130, 131, 129), (135, 131, 130), (135, 136, 131), (134, 136, 135), (134, 133, 136), (132, 133, 134), (132, 129, 133), (135, 132, 134), (135, 130, 132), (131, 133, 129), (131, 136, 133), (140, 139, 137), (140, 141, 139), (144, 141, 140), (144, 142, 141), (143, 142, 144), (143, 138, 142), (137, 138, 143), (137, 139, 138), (144, 137, 143), (144, 140, 137), (141, 138, 139), (141, 142, 138), (145, 146, 152), (145, 148, 146), (147, 148, 145), (147, 149, 148), (151, 149, 147), (151, 150, 149), (152, 150, 151), (152, 146, 150), (147, 152, 151), (147, 145, 152), (148, 150, 146), (148, 149, 150), (158, 160, 159), (160, 153, 159), (159, 153, 154), (153, 155, 154), (154, 155, 156), (155, 157, 156), (156, 157, 158), (157, 160, 158), (156, 158, 154), (158, 159, 154), (160, 157, 153), (157, 155, 153), (161, 162, 68), (161, 68, 70), (70, 68, 110), (70, 110, 113), (115, 111, 162), (115, 162, 161), (163, 109, 112), (163, 112, 114), (113, 110, 109), (113, 109, 163), (114, 112, 111), (114, 111, 115), (19, 4, 5, 11)])
me_buffchest2.polygons.foreach_set('material_index', [2, 2, 2, 2, 2, 2, 2, 2, 2, 2, 2, 2, 2, 2, 2, 2, 2, 2, 2, 2, 2, 2, 2, 2, 2, 2, 2, 2, 2, 0, 0, 0, 0, 0, 0, 0, 0, 0, 0, 0, 0, 0, 0, 0, 0, 0, 0, 0, 0, 0, 0, 0, 0, 1, 1, 1, 1, 1, 1, 1, 1, 1, 1, 1, 1, 1, 1, 1, 1, 1, 1, 1, 1, 1, 1, 1, 1, 1, 1, 1, 1, 1, 1, 1, 1, 1, 1, 1, 1, 1, 1, 1, 1, 1, 1, 1, 1, 1, 1, 1, 1, 1, 1, 1, 1, 1, 1, 1, 1, 1, 1, 1, 1, 1, 1, 1, 1, 1, 1, 1, 1, 1, 1, 1, 1, 1, 1, 1, 1, 1, 1, 1, 1, 1, 1, 1, 1, 1, 1, 1, 1, 1, 1, 1, 1, 1, 1, 1, 1, 1, 1, 1, 1, 1, 1, 1, 1, 1, 1, 1, 1, 1, 1, 1, 1, 1, 1, 1, 1, 1, 1, 1, 1, 1, 1, 1, 1, 1, 1, 1, 1, 1, 1, 1, 1, 1, 1, 1, 1, 1, 1, 1, 1, 1, 1, 1, 1, 1, 1, 1, 1, 1, 1, 1, 1, 1, 1, 1, 1, 1, 1, 1, 1, 1, 1, 1, 1, 1, 1, 1, 1, 1, 1, 1, 1, 1, 1, 1, 1, 1, 1, 1, 1, 1, 1, 1, 1, 1, 1, 1, 1, 1, 1, 1, 1, 1, 1, 1, 1, 1, 1, 1, 1, 1, 1, 1, 1, 1, 1, 1, 1, 1, 1, 1, 1, 1, 1, 1, 1, 1, 1, 1, 1, 1, 1, 1, 1, 1, 1, 1, 1, 1, 1, 1, 1, 1, 1, 2])
_k = set([(26, 27), (26, 30), (26, 31), (26, 33), (27, 28), (27, 29), (27, 30), (27, 33), (28, 29), (28, 32), (28, 33), (29, 30), (29, 32), (30, 31), (30, 32), (31, 32), (31, 33), (32, 33), (34, 35), (34, 38), (34, 39), (34, 40), (35, 36), (35, 38), (35, 40), (35, 41), (36, 37), (36, 39), (36, 40), (36, 41), (37, 38), (37, 39), (37, 41), (38, 39), (38, 41), (39, 40), (42, 43), (42, 46), (42, 47), (42, 60), (43, 45), (43, 47), (43, 58), (43, 60), (44, 45), (44, 46), (44, 47), (44, 58), (45, 47), (45, 58), (46, 47), (46, 58), (46, 60), (48, 49), (48, 50), (48, 51), (48, 54), (48, 56), (48, 60), (48, 61), (49, 50), (49, 53), (49, 54), (49, 55), (49, 56), (49, 57), (49, 58), (49, 60), (50, 51), (50, 52), (50, 53), (51, 52), (51, 54), (52, 53), (52, 54), (52, 55), (53, 55), (54, 55), (56, 57), (56, 59), (56, 61), (57, 58), (57, 59), (58, 59), (58, 60), (59, 60), (59, 61), (60, 61), (62, 64), (62, 72), (62, 73), (62, 74), (62, 75), (62, 102), (62, 104), (62, 105), (62, 117), (62, 118), (62, 120), (63, 64), (63, 65), (63, 66), (63, 67), (63, 74), (63, 102), (63, 105), (64, 65), (64, 67), (64, 69), (64, 101), (64, 102), (64, 103), (64, 105), (64, 106), (65, 66), (65, 73), (65, 74), (65, 102), (65, 108), (66, 67), (66, 69), (66, 108), (66, 111), (66, 162), (67, 68), (67, 69), (67, 108), (67, 162), (68, 69), (68, 70), (68, 110), (68, 161), (68, 162), (69, 102), (69, 106), (69, 107), (69, 108), (69, 109), (69, 110), (70, 110), (70, 113), (70, 161), (71, 72), (71, 74), (71, 76), (71, 105), (72, 75), (72, 76), (72, 105), (73, 74), (73, 75), (73, 76), (73, 102), (73, 105), (74, 76), (74, 105), (75, 76), (77, 78), (77, 79), (77, 80), (77, 84), (78, 79), (78, 83), (78, 84), (79, 80), (79, 82), (79, 83), (80, 81), (80, 82), (80, 84), (81, 82), (81, 83), (81, 84), (82, 83), (83, 84), (85, 87), (85, 89), (85, 90), (85, 91), (85, 92), (86, 87), (86, 88), (86, 89), (86, 91), (86, 92), (87, 88), (87, 90), (87, 91), (88, 89), (88, 90), (89, 90), (89, 92), (91, 92), (93, 94), (93, 96), (93, 97), (93, 98), (93, 100), (94, 95), (94, 96), (94, 99), (94, 100), (95, 96), (95, 97), (95, 98), (95, 99), (96, 97), (97, 98), (98, 99), (98, 100), (99, 100), (101, 102), (101, 103), (101, 104), (101, 105), (101, 106), (101, 107), (102, 103), (102, 108), (102, 117), (103, 104), (103, 107), (103, 108), (103, 117), (104, 105), (104, 116), (104, 117), (104, 119), (105, 116), (105, 117), (105, 120), (106, 107), (106, 108), (106, 109), (106, 112), (107, 108), (107, 111), (107, 112), (108, 110), (108, 111), (109, 110), (109, 112), (109, 113), (109, 163), (110, 111), (110, 113), (111, 112), (111, 114), (111, 115), (111, 162), (112, 114), (112, 163), (113, 114), (113, 115), (113, 161), (113, 163), (114, 115), (114, 163), (115, 161), (115, 162), (116, 119), (116, 120), (117, 118), (117, 119), (118, 119), (118, 120), (119, 120), (121, 122), (121, 125), (121, 126), (121, 127), (122, 123), (122, 126), (122, 127), (122, 128), (123, 124), (123, 126), (123, 128), (124, 125), (124, 126), (124, 128), (125, 126), (125, 127), (125, 128), (127, 128), (129, 130), (129, 131), (129, 132), (129, 133), (130, 131), (130, 132), (130, 135), (131, 133), (131, 135), (131, 136), (132, 133), (132, 134), (132, 135), (133, 134), (133, 136), (134, 135), (134, 136), (135, 136), (137, 138), (137, 139), (137, 140), (137, 143), (137, 144), (138, 139), (138, 141), (138, 142), (138, 143), (139, 140), (139, 141), (140, 141), (140, 144), (141, 142), (141, 144), (142, 143), (142, 144), (143, 144), (145, 146), (145, 147), (145, 148), (145, 152), (146, 148), (146, 150), (146, 152), (147, 148), (147, 149), (147, 151), (147, 152), (148, 149), (148, 150), (149, 150), (149, 151), (150, 151), (150, 152), (151, 152), (153, 154), (153, 155), (153, 157), (153, 159), (153, 160), (154, 155), (154, 156), (154, 158), (154, 159), (155, 156), (155, 157), (156, 157), (156, 158), (157, 158), (157, 160), (158, 159), (158, 160), (159, 160), (161, 162)])
me_buffchest2.attributes.new('sharp_edge', 'BOOLEAN', 'EDGE').data.foreach_set('value', [ (min(e.vertices), max(e.vertices)) in _k for e in me_buffchest2.edges])
_uv = me_buffchest2.uv_layers.new(name='UVMap')
_uv.uv.foreach_set('vector', [0.4556, 0.5552, 0.445, 0.6221, 0.4112, 0.5552, 0.4556, 0.5552, 0.4725, 0.6221, 0.445, 0.6221, 0.5275, 0.3779, 0.5444, 0.4448, 0.4556, 0.4448, 0.4725, 0.3779, 0.5888, 0.5552, 0.5275, 0.6221, 0.5444, 0.5552, 0.5275, 0.6221, 0.5888, 0.5552, 0.555, 0.6221, 0.555, 0.3779, 0.5888, 0.4448, 0.5444, 0.4448, 0.5275, 0.3779, 0.5275, 0.3779, 0.5444, 0.4448, 0.4556, 0.4448, 0.4725, 0.3779, 0.4725, 0.3779, 0.4556, 0.4448, 0.4112, 0.4448, 0.445, 0.3779, 0.4556, 0.4448, 0.4556, 0.5552, 0.4112, 0.5552, 0.4112, 0.4448, 0.4556, 0.4448, 0.4556, 0.5552, 0.4112, 0.5552, 0.4112, 0.4448, 0.4556, 0.5552, 0.4725, 0.6221, 0.445, 0.6221, 0.4112, 0.5552, 0.5888, 0.4448, 0.5888, 0.5552, 0.5444, 0.5552, 0.5444, 0.4448, 0.5888, 0.4448, 0.5888, 0.5552, 0.5444, 0.5552, 0.5444, 0.4448, 0.5444, 0.4448, 0.5444, 0.5552, 0.4556, 0.5552, 0.4556, 0.4448, 0.4725, 0.3779, 0.4112, 0.4448, 0.445, 0.3779, 0.4112, 0.4448, 0.4725, 0.3779, 0.4556, 0.4448, 0.5444, 0.5552, 0.5275, 0.6221, 0.4725, 0.6221, 0.4556, 0.5552, 0.555, 0.3779, 0.5444, 0.4448, 0.5275, 0.3779, 0.5444, 0.4448, 0.555, 0.3779, 0.5888, 0.4448, 0.445, 0.5105, 0.4725, 0.4214, 0.5, 0.5105, 0.4725, 0.5995, 0.5888, 0.5552, 0.555, 0.6221, 0.5275, 0.6221, 0.5444, 0.5552, 0.5, 0.5105, 0.5275, 0.4214, 0.555, 0.5105, 0.5275, 0.5995, 0.5275, 0.5995, 0.4725, 0.5995, 0.5, 0.5105, 0.5275, 0.5995, 0.5, 0.5105, 0.5275, 0.4214, 0.555, 0.5105, 0.4725, 0.4214, 0.5275, 0.4214, 0.5, 0.5105, 0.4725, 0.6221, 0.4556, 0.5552, 0.5444, 0.5552, 0.5275, 0.6221, 0.5, 0.5105, 0.5275, 0.5995, 0.4725, 0.5995, 0.445, 0.5105, 0.4725, 0.4214, 0.5, 0.5105, 0.4725, 0.5995, 0.5, 0.5105, 0.4725, 0.4214, 0.5275, 0.4214, 0.0, 1.0, 0.0, 0.0, 1.0, 1.0, 0.0, 0.0, 1.0, 0.0, 1.0, 1.0, 0.0, 1.0, 0.0, 0.0, 1.0, 1.0, 0.0, 0.0, 1.0, 0.0, 1.0, 1.0, 0.0, 1.0, 0.0, 0.0, 1.0, 1.0, 0.0, 0.0, 1.0, 0.0, 1.0, 1.0, 0.0, 1.0, 0.0, 0.0, 1.0, 1.0, 0.0, 0.0, 1.0, 0.0, 1.0, 1.0, 0.0, 1.0, 0.0, 0.0, 1.0, 1.0, 0.0, 0.0, 1.0, 0.0, 1.0, 1.0, 0.0, 1.0, 0.0, 0.0, 1.0, 1.0, 0.0, 0.0, 1.0, 0.0, 1.0, 1.0, 1.0, 1.0, 0.0, 0.0, 0.0, 1.0, 1.0, 1.0, 1.0, 0.0, 0.0, 0.0, 1.0, 1.0, 0.0, 0.0, 0.0, 1.0, 1.0, 1.0, 1.0, 0.0, 0.0, 0.0, 1.0, 1.0, 0.0, 0.0, 0.0, 1.0, 1.0, 1.0, 1.0, 0.0, 0.0, 0.0, 1.0, 1.0, 0.0, 0.0, 0.0, 1.0, 1.0, 1.0, 1.0, 0.0, 0.0, 0.0, 1.0, 1.0, 0.0, 0.0, 0.0, 1.0, 1.0, 1.0, 1.0, 0.0, 0.0, 0.0, 1.0, 1.0, 0.0, 0.0, 0.0, 1.0, 1.0, 1.0, 1.0, 0.0, 0.0, 0.0, 0.0, 1.0, 0.0, 0.0, 1.0, 1.0, 0.0, 0.0, 1.0, 0.0, 1.0, 1.0, 0.0, 1.0, 0.0, 0.0, 1.0, 1.0, 0.0, 0.0, 1.0, 0.0, 1.0, 1.0, 0.0, 1.0, 0.0, 0.0, 1.0, 1.0, 0.0, 0.0, 1.0, 0.0, 1.0, 1.0, 0.0, 1.0, 0.0, 0.0, 1.0, 1.0, 0.0, 0.0, 1.0, 0.0, 1.0, 1.0, 0.0, 1.0, 0.0, 0.0, 1.0, 1.0, 0.0, 0.0, 1.0, 0.0, 1.0, 1.0, 0.0, 1.0, 0.0, 0.0, 1.0, 1.0, 0.0, 0.0, 1.0, 0.0, 1.0, 1.0, 1.0, 1.0, 0.0, 0.0, 0.0, 1.0, 1.0, 1.0, 1.0, 0.0, 0.0, 0.0, 1.0, 1.0, 0.0, 0.0, 0.0, 1.0, 1.0, 1.0, 1.0, 0.0, 0.0, 0.0, 1.0, 1.0, 0.0, 0.0, 0.0, 1.0, 1.0, 1.0, 1.0, 0.0, 0.0, 0.0, 1.0, 1.0, 0.0, 0.0, 0.0, 1.0, 1.0, 1.0, 1.0, 0.0, 0.0, 0.0, 1.0, 1.0, 0.0, 0.0, 0.0, 1.0, 1.0, 1.0, 1.0, 0.0, 0.0, 0.0, 1.0, 1.0, 0.0, 0.0, 0.0, 1.0, 1.0, 1.0, 1.0, 0.0, 0.0, 0.0, 0.0, 1.0, 0.0, 0.0, 1.0, 1.0, 0.0, 0.0, 1.0, 0.0, 1.0, 1.0, 0.0, 1.0, 0.0, 0.0, 1.0, 1.0, 0.0, 0.0, 1.0, 0.0, 1.0, 1.0, 0.0, 1.0, 0.0, 0.0, 1.0, 1.0, 0.0, 0.0, 1.0, 0.0, 1.0, 1.0, 0.0, 1.0, 0.0, 0.0, 1.0, 1.0, 0.0, 0.0, 1.0, 0.0, 1.0, 1.0, 0.0, 1.0, 0.0, 0.0, 1.0, 1.0, 0.0, 0.0, 1.0, 0.0, 1.0, 1.0, 0.0, 1.0, 0.0, 0.0, 1.0, 1.0, 0.0, 0.0, 1.0, 0.0, 1.0, 1.0, 1.0, 1.0, 0.0, 0.0, 0.0, 1.0, 1.0, 1.0, 1.0, 0.0, 0.0, 0.0, 1.0, 1.0, 0.0, 0.0, 0.0, 1.0, 1.0, 1.0, 1.0, 0.0, 0.0, 0.0, 1.0, 1.0, 0.0, 0.0, 0.0, 1.0, 1.0, 1.0, 1.0, 0.0, 0.0, 0.0, 1.0, 1.0, 0.0, 0.0, 0.0, 1.0, 1.0, 1.0, 1.0, 0.0, 0.0, 0.0, 1.0, 1.0, 0.0, 0.0, 0.0, 1.0, 1.0, 1.0, 1.0, 0.0, 0.0, 0.0, 1.0, 1.0, 0.0, 0.0, 0.0, 1.0, 1.0, 1.0, 1.0, 0.0, 0.0, 0.0, 1.0, 1.0, 0.0, 0.0, 0.0, 1.0, 1.0, 1.0, 1.0, 0.0, 0.0, 0.0, 1.0, 1.0, 0.0, 0.0, 0.0, 1.0, 1.0, 1.0, 1.0, 0.0, 0.0, 0.0, 1.0, 1.0, 0.0, 0.0, 0.0, 1.0, 1.0, 1.0, 1.0, 0.0, 0.0, 0.0, 1.0, 1.0, 0.0, 0.0, 0.0, 1.0, 1.0, 1.0, 1.0, 0.0, 0.0, 0.0, 1.0, 1.0, 0.0, 0.0, 0.0, 1.0, 1.0, 1.0, 1.0, 0.0, 0.0, 0.0, 1.0, 1.0, 0.0, 0.0, 0.0, 1.0, 1.0, 1.0, 1.0, 0.0, 0.0, 0.0, 1.0, 1.0, 0.0, 0.0, 0.0, 1.0, 1.0, 1.0, 1.0, 0.0, 0.0, 0.0, 1.0, 1.0, 0.0, 0.0, 0.0, 1.0, 1.0, 1.0, 1.0, 0.0, 0.0, 0.0, 1.0, 1.0, 0.0, 0.0, 0.0, 1.0, 1.0, 1.0, 1.0, 0.0, 0.0, 0.0, 1.0, 1.0, 0.0, 0.0, 0.0, 1.0, 1.0, 1.0, 1.0, 0.0, 0.0, 0.0, 1.0, 1.0, 0.0, 0.0, 0.0, 1.0, 1.0, 1.0, 1.0, 0.0, 0.0, 0.0, 1.0, 1.0, 0.0, 0.0, 0.0, 1.0, 1.0, 1.0, 1.0, 0.0, 0.0, 0.0, 1.0, 1.0, 0.0, 0.0, 0.0, 1.0, 1.0, 1.0, 1.0, 0.0, 0.0, 0.0, 1.0, 1.0, 0.0, 0.0, 0.0, 1.0, 1.0, 1.0, 1.0, 0.0, 0.0, 0.0, 1.0, 1.0, 0.0, 0.0, 0.0, 1.0, 1.0, 1.0, 1.0, 0.0, 0.0, 0.0, 1.0, 1.0, 0.0, 0.0, 0.0, 1.0, 1.0, 1.0, 1.0, 0.0, 0.0, 0.0, 1.0, 1.0, 0.0, 0.0, 0.0, 1.0, 1.0, 1.0, 1.0, 0.0, 0.0, 0.0, 1.0, 1.0, 0.0, 0.0, 0.0, 1.0, 1.0, 1.0, 1.0, 0.0, 0.0, 0.0, 0.0, 1.0, 0.0, 0.0, 1.0, 1.0, 0.0, 0.0, 1.0, 0.0, 1.0, 1.0, 0.0, 1.0, 0.0, 0.0, 1.0, 1.0, 0.0, 0.0, 1.0, 0.0, 1.0, 1.0, 0.0, 1.0, 0.0, 0.0, 1.0, 1.0, 0.0, 0.0, 1.0, 0.0, 1.0, 1.0, 0.0, 1.0, 0.0, 0.0, 1.0, 1.0, 0.0, 0.0, 1.0, 0.0, 1.0, 1.0, 0.0, 1.0, 0.0, 0.0, 1.0, 1.0, 0.0, 0.0, 1.0, 0.0, 1.0, 1.0, 0.0, 1.0, 0.0, 0.0, 1.0, 1.0, 0.0, 0.0, 1.0, 0.0, 1.0, 1.0, 0.0, 1.0, 0.0, 0.0, 1.0, 1.0, 0.0, 0.0, 1.0, 0.0, 1.0, 1.0, 0.0, 1.0, 0.0, 0.0, 1.0, 1.0, 0.0, 0.0, 1.0, 0.0, 1.0, 1.0, 0.0, 1.0, 0.0, 0.0, 1.0, 1.0, 0.0, 0.0, 1.0, 0.0, 1.0, 1.0, 0.0, 1.0, 0.0, 0.0, 1.0, 1.0, 0.0, 0.0, 1.0, 0.0, 1.0, 1.0, 0.0, 1.0, 0.0, 0.0, 1.0, 1.0, 0.0, 0.0, 1.0, 0.0, 1.0, 1.0, 0.0, 1.0, 0.0, 0.0, 1.0, 1.0, 0.0, 0.0, 1.0, 0.0, 1.0, 1.0, 0.0, 1.0, 0.0, 0.0, 1.0, 1.0, 0.0, 0.0, 1.0, 0.0, 1.0, 1.0, 0.0, 1.0, 0.0, 0.0, 1.0, 1.0, 0.0, 0.0, 1.0, 0.0, 1.0, 1.0, 0.0, 1.0, 0.0, 0.0, 1.0, 1.0, 0.0, 0.0, 1.0, 0.0, 1.0, 1.0, 0.0, 1.0, 0.0, 0.0, 1.0, 1.0, 0.0, 0.0, 1.0, 0.0, 1.0, 1.0, 0.0, 1.0, 0.0, 0.0, 1.0, 1.0, 0.0, 0.0, 1.0, 0.0, 1.0, 1.0, 0.0, 1.0, 0.0, 0.0, 1.0, 1.0, 0.0, 0.0, 1.0, 0.0, 1.0, 1.0, 0.0, 1.0, 0.0, 0.0, 1.0, 1.0, 0.0, 0.0, 1.0, 0.0, 1.0, 1.0, 0.0, 1.0, 0.0, 0.0, 1.0, 1.0, 0.0, 0.0, 1.0, 0.0, 1.0, 1.0, 0.0, 1.0, 0.0, 0.0, 1.0, 1.0, 0.0, 0.0, 1.0, 0.0, 1.0, 1.0, 0.0, 1.0, 0.0, 0.0, 1.0, 1.0, 0.0, 0.0, 1.0, 0.0, 1.0, 1.0, 0.0, 1.0, 0.0, 0.0, 1.0, 1.0, 0.0, 0.0, 1.0, 0.0, 1.0, 1.0, 0.0, 1.0, 0.0, 0.0, 1.0, 1.0, 0.0, 0.0, 1.0, 0.0, 1.0, 1.0, 0.0, 1.0, 0.0, 0.0, 1.0, 1.0, 0.0, 0.0, 1.0, 0.0, 1.0, 1.0, 0.0, 1.0, 0.0, 0.0, 1.0, 1.0, 0.0, 0.0, 1.0, 0.0, 1.0, 1.0, 0.0, 1.0, 0.0, 0.0, 1.0, 1.0, 0.0, 0.0, 1.0, 0.0, 1.0, 1.0, 0.0, 1.0, 0.0, 0.0, 1.0, 1.0, 0.0, 0.0, 1.0, 0.0, 1.0, 1.0, 0.0, 1.0, 0.0, 0.0, 1.0, 1.0, 0.0, 0.0, 1.0, 0.0, 1.0, 1.0, 0.0, 1.0, 0.0, 0.0, 1.0, 1.0, 0.0, 0.0, 1.0, 0.0, 1.0, 1.0, 0.0, 1.0, 0.0, 0.0, 1.0, 1.0, 0.0, 0.0, 1.0, 0.0, 1.0, 1.0, 0.0, 1.0, 0.0, 0.0, 1.0, 1.0, 0.0, 0.0, 1.0, 0.0, 1.0, 1.0, 0.0, 1.0, 0.0, 0.0, 1.0, 1.0, 0.0, 0.0, 1.0, 0.0, 1.0, 1.0, 0.0, 1.0, 0.0, 0.0, 1.0, 1.0, 0.0, 0.0, 1.0, 0.0, 1.0, 1.0, 0.0, 1.0, 0.0, 0.0, 1.0, 1.0, 0.0, 0.0, 1.0, 0.0, 1.0, 1.0, 0.0, 1.0, 0.0, 0.0, 1.0, 1.0, 0.0, 0.0, 1.0, 0.0, 1.0, 1.0, 0.0, 1.0, 0.0, 0.0, 1.0, 1.0, 0.0, 0.0, 1.0, 0.0, 1.0, 1.0, 0.0, 1.0, 0.0, 0.0, 1.0, 1.0, 0.0, 0.0, 1.0, 0.0, 1.0, 1.0, 0.0, 1.0, 0.0, 0.0, 1.0, 1.0, 0.0, 0.0, 1.0, 0.0, 1.0, 1.0, 1.0, 1.0, 0.0, 0.0, 0.0, 1.0, 1.0, 1.0, 1.0, 0.0, 0.0, 0.0, 1.0, 1.0, 0.0, 0.0, 0.0, 1.0, 1.0, 1.0, 1.0, 0.0, 0.0, 0.0, 1.0, 1.0, 0.0, 0.0, 0.0, 1.0, 1.0, 1.0, 1.0, 0.0, 0.0, 0.0, 1.0, 1.0, 0.0, 0.0, 0.0, 1.0, 1.0, 1.0, 1.0, 0.0, 0.0, 0.0, 1.0, 1.0, 0.0, 0.0, 0.0, 1.0, 1.0, 1.0, 1.0, 0.0, 0.0, 0.0, 1.0, 1.0, 0.0, 0.0, 0.0, 1.0, 1.0, 1.0, 1.0, 0.0, 0.0, 0.0, 1.0, 1.0, 0.0, 0.0, 0.0, 1.0, 1.0, 1.0, 1.0, 0.0, 0.0, 0.0, 1.0, 1.0, 0.0, 0.0, 0.0, 1.0, 1.0, 1.0, 1.0, 0.0, 0.0, 0.0, 1.0, 1.0, 0.0, 0.0, 0.0, 1.0, 1.0, 1.0, 1.0, 0.0, 0.0, 0.0, 1.0, 1.0, 0.0, 0.0, 0.0, 1.0, 1.0, 1.0, 1.0, 0.0, 0.0, 0.0, 1.0, 1.0, 0.0, 0.0, 0.0, 1.0, 1.0, 1.0, 1.0, 0.0, 0.0, 0.0, 1.0, 1.0, 0.0, 0.0, 0.0, 1.0, 1.0, 1.0, 1.0, 0.0, 0.0, 0.0, 1.0, 1.0, 0.0, 0.0, 0.0, 1.0, 1.0, 1.0, 1.0, 0.0, 0.0, 0.0, 1.0, 1.0, 0.0, 0.0, 0.0, 1.0, 1.0, 1.0, 1.0, 0.0, 0.0, 0.0, 1.0, 1.0, 0.0, 0.0, 0.0, 1.0, 1.0, 1.0, 1.0, 0.0, 0.0, 0.0, 1.0, 1.0, 0.0, 0.0, 0.0, 1.0, 1.0, 1.0, 1.0, 0.0, 0.0, 0.0, 1.0, 1.0, 0.0, 0.0, 0.0, 1.0, 1.0, 1.0, 1.0, 0.0, 0.0, 0.0, 1.0, 1.0, 0.0, 0.0, 0.0, 1.0, 1.0, 1.0, 1.0, 0.0, 0.0, 0.0, 1.0, 1.0, 0.0, 0.0, 0.0, 1.0, 1.0, 1.0, 1.0, 0.0, 0.0, 0.0, 1.0, 1.0, 0.0, 0.0, 0.0, 1.0, 1.0, 1.0, 1.0, 0.0, 0.0, 0.0, 1.0, 1.0, 0.0, 0.0, 0.0, 1.0, 1.0, 1.0, 1.0, 0.0, 0.0, 0.0, 1.0, 1.0, 0.0, 0.0, 0.0, 1.0, 1.0, 1.0, 1.0, 0.0, 0.0, 0.0, 1.0, 1.0, 0.0, 0.0, 0.0, 1.0, 1.0, 1.0, 1.0, 0.0, 0.0, 0.0, 1.0, 1.0, 0.0, 0.0, 0.0, 1.0, 1.0, 1.0, 1.0, 0.0, 0.0, 0.0, 0.0, 1.0, 0.0, 0.0, 1.0, 1.0, 0.0, 0.0, 1.0, 0.0, 1.0, 1.0, 0.0, 1.0, 0.0, 0.0, 1.0, 1.0, 0.0, 0.0, 1.0, 0.0, 1.0, 1.0, 0.0, 1.0, 0.0, 0.0, 1.0, 1.0, 0.0, 0.0, 1.0, 0.0, 1.0, 1.0, 0.0, 1.0, 0.0, 0.0, 1.0, 1.0, 0.0, 0.0, 1.0, 0.0, 1.0, 1.0, 0.0, 1.0, 0.0, 0.0, 1.0, 1.0, 0.0, 0.0, 1.0, 0.0, 1.0, 1.0, 0.0, 1.0, 0.0, 0.0, 1.0, 1.0, 0.0, 0.0, 1.0, 0.0, 1.0, 1.0, 0.0, 1.0, 0.0, 1.0, 0.0, 1.0, 0.0, 1.0, 0.0, 1.0, 0.0, 1.0, 0.0, 1.0, 0.0, 1.0, 0.0, 1.0, 0.0, 1.0, 0.0, 1.0, 0.0, 1.0, 0.0, 1.0, 0.0, 1.0, 0.0, 1.0, 0.0, 1.0, 0.0, 1.0, 0.0, 1.0, 0.0, 1.0, 0.0, 1.0, 0.0, 1.0, 0.0, 1.0, 0.0, 1.0, 0.0, 1.0, 0.0, 1.0, 0.0, 1.0, 0.0, 1.0, 0.0, 1.0, 0.0, 1.0, 0.0, 1.0, 0.0, 1.0, 0.0, 1.0, 0.0, 1.0, 0.0, 1.0, 0.0, 1.0, 0.0, 1.0, 0.5444, 0.4448, 0.5444, 0.5552, 0.4556, 0.5552, 0.4556, 0.4448])
me_buffchest2.materials.append(mat_nipple)
me_buffchest2.materials.append(mat_skin)
me_buffchest2.materials.append(mat_pants)
me_buffchest2.use_remesh_preserve_volume = False
me_buffchest2.use_remesh_preserve_attributes = False
me_buffchest2.use_mirror_vertex_groups = False
me_buffchest2.update()
me_rshoe_detail100 = bpy.data.meshes.new('RShoe detail100')
me_rshoe_detail100.from_pydata([(0.1172, 0.3472, 0.1927), (0.2273, 0.3931, 0.1376), (0.3924, 0.3931, 0.1376), (0.4597, 0.08467, 0.3108), (0.4597, 0.08467, 0.1823), (0.1279, 0.08467, 0.1823), (0.06215, -0.1987, 8.534e-09), (0.5255, -0.1987, 8.534e-09), (0.1279, 0.08467, 0.3108), (0.4597, -0.1518, 0.1823), (0.1279, -0.1518, 0.1823), (0.06215, 0.1316, -4.528e-08), (0.06215, 0.1316, 0.2753), (0.4659, 0.3472, 0.1927), (0.5255, 0.1316, -4.528e-08), (0.1172, 0.3472, -8.041e-08), (0.4659, 0.3472, -8.041e-08), (0.2273, 0.4022, -8.938e-08), (0.3924, 0.4022, -8.938e-08), (0.5255, 0.1316, 0.312), (0.4597, -0.1518, 0.3108), (0.1279, -0.1518, 0.3108), (0.5255, -0.1987, 0.312), (0.06215, 0.1316, 0.312), (0.06215, -0.1987, 0.312), (0.5255, 0.1316, 0.2753)], [], [(1, 0, 13), (1, 13, 2), (10, 21, 20, 9), (14, 11, 15, 16), (7, 6, 11, 14), (25, 22, 7, 14), (2, 18, 17, 1), (25, 12, 23, 19), (9, 20, 3, 4), (5, 8, 21, 10), (24, 21, 8, 23), (13, 0, 12, 25), (13, 25, 14, 16), (2, 13, 16, 18), (0, 15, 11, 12), (6, 24, 12, 11), (15, 0, 1, 17), (17, 16, 15), (16, 17, 18), (9, 4, 5, 10), (20, 22, 19, 3), (3, 23, 8), (23, 3, 19), (21, 22, 20), (22, 21, 24), (8, 5, 4, 3), (24, 23, 12), (22, 25, 19), (7, 22, 24, 6)])
_uv = me_rshoe_detail100.uv_layers.new(name='UVMap')
_uv.uv.foreach_set('vector', [0.4382, 0.2829, 0.3605, 0.3221, 0.6063, 0.3221, 0.4382, 0.2829, 0.6063, 0.3221, 0.5546, 0.2829, 0.3681, 0.3147, 0.3681, 0.406, 0.602, 0.406, 0.602, 0.3147, 0.6484, 0.5496, 0.3217, 0.5496, 0.3605, 0.6824, 0.6063, 0.6824, 0.6484, 0.3462, 0.3217, 0.3462, 0.3217, 0.5496, 0.6484, 0.5496, 0.3808, 0.5496, 0.4069, 0.3462, 0.185, 0.3462, 0.185, 0.5496, 0.5546, 0.2829, 0.5546, 0.185, 0.4382, 0.185, 0.4382, 0.2829, 0.6484, 0.3808, 0.3217, 0.3808, 0.3217, 0.4069, 0.6484, 0.4069, 0.6853, 0.3751, 0.594, 0.3751, 0.594, 0.5207, 0.6853, 0.5207, 0.3147, 0.5207, 0.406, 0.5207, 0.406, 0.3751, 0.3147, 0.3751, 0.6783, 0.3462, 0.6319, 0.3751, 0.6319, 0.5207, 0.6783, 0.5496, 0.3937, 0.6824, 0.6395, 0.6824, 0.6783, 0.5496, 0.3516, 0.5496, 0.3221, 0.6824, 0.3808, 0.5496, 0.185, 0.5496, 0.185, 0.6824, 0.5546, 0.2829, 0.6063, 0.3221, 0.6063, 0.185, 0.5546, 0.185, 0.6779, 0.6824, 0.815, 0.6824, 0.815, 0.5496, 0.6192, 0.5496, 0.815, 0.3462, 0.5931, 0.3462, 0.6192, 0.5496, 0.815, 0.5496, 0.3605, 0.185, 0.3605, 0.3221, 0.4382, 0.2829, 0.4382, 0.185, 0.4382, 0.7163, 0.6063, 0.6824, 0.3605, 0.6824, 0.6063, 0.6824, 0.4382, 0.7163, 0.5546, 0.7163, 0.398, 0.3751, 0.398, 0.5207, 0.6319, 0.5207, 0.6319, 0.3751, 0.398, 0.3751, 0.3516, 0.3462, 0.3516, 0.5496, 0.398, 0.5207, 0.398, 0.5207, 0.6783, 0.5496, 0.6319, 0.5207, 0.6783, 0.5496, 0.398, 0.5207, 0.3516, 0.5496, 0.6319, 0.3751, 0.3516, 0.3462, 0.398, 0.3751, 0.3516, 0.3462, 0.6319, 0.3751, 0.6783, 0.3462, 0.6319, 0.406, 0.0, 1.0, 0.398, 0.3147, 0.398, 0.406, 0.5931, 0.3462, 0.5931, 0.5496, 0.6192, 0.5496, 0.4069, 0.3462, 0.3808, 0.5496, 0.4069, 0.5496, 0.3516, 0.185, 0.3516, 0.4069, 0.6783, 0.4069, 0.6783, 0.185])
me_rshoe_detail100.materials.append(mat_shoes)
me_rshoe_detail100.use_remesh_preserve_volume = False
me_rshoe_detail100.use_remesh_preserve_attributes = False
me_rshoe_detail100.use_mirror_vertex_groups = False
me_rshoe_detail100.update()
me_lshoe_detail100 = bpy.data.meshes.new('LShoe detail100')
me_lshoe_detail100.from_pydata([(-0.2247, 0.3931, 0.1376), (-0.2247, 0.4022, -8.938e-08), (-0.4632, 0.3472, 0.1927), (-0.4571, 0.08467, 0.1823), (-0.4571, -0.1518, 0.1823), (-0.4571, 0.08467, 0.3108), (-0.1253, 0.08467, 0.1823), (-0.1253, -0.1518, 0.1823), (-0.05952, -0.1987, 0.312), (-0.5229, -0.1987, 0.312), (-0.4571, -0.1518, 0.3108), (-0.1253, -0.1518, 0.3108), (-0.3898, 0.3931, 0.1376), (-0.3898, 0.4022, -8.938e-08), (-0.1146, 0.3472, 0.1927), (-0.05952, 0.1316, 0.2753), (-0.05952, -0.1987, 8.534e-09), (-0.5229, 0.1316, -4.528e-08), (-0.4632, 0.3472, -8.041e-08), (-0.05952, 0.1316, -4.528e-08), (-0.5229, -0.1987, 8.534e-09), (-0.1146, 0.3472, -8.041e-08), (-0.05952, 0.1316, 0.312), (-0.1253, 0.08467, 0.3108), (-0.5229, 0.1316, 0.312), (-0.5229, 0.1316, 0.2753)], [], [(0, 2, 14), (2, 0, 12), (10, 11, 7, 4), (19, 17, 18, 21), (11, 23, 6, 7), (6, 3, 4, 7), (3, 6, 23, 5), (22, 15, 25, 24), (15, 8, 16, 19), (5, 10, 4, 3), (11, 8, 22, 23), (2, 25, 15, 14), (20, 9, 25, 17), (18, 2, 12, 13), (14, 15, 19, 21), (17, 25, 2, 18), (0, 14, 21, 1), (12, 0, 1, 13), (18, 1, 21), (1, 18, 13), (5, 24, 9, 10), (8, 11, 9), (10, 9, 11), (24, 5, 22), (23, 22, 5), (16, 20, 17, 19), (22, 8, 15), (25, 9, 24), (8, 9, 20, 16)])
_uv = me_lshoe_detail100.uv_layers.new(name='UVMap')
_uv.uv.foreach_set('vector', [0.4382, 0.2829, 0.6063, 0.3221, 0.3605, 0.3221, 0.6063, 0.3221, 0.4382, 0.2829, 0.5546, 0.2829, 0.602, 0.406, 0.3681, 0.406, 0.3681, 0.3147, 0.602, 0.3147, 0.3217, 0.5496, 0.6484, 0.5496, 0.6063, 0.6824, 0.3605, 0.6824, 0.406, 0.3751, 0.406, 0.5207, 0.3147, 0.5207, 0.3147, 0.3751, 0.6319, 0.5207, 0.398, 0.5207, 0.398, 0.3751, 0.6319, 0.3751, 0.398, 0.3147, 0.0, 1.0, 0.6319, 0.406, 0.398, 0.406, 0.3217, 0.4069, 0.3217, 0.3808, 0.6484, 0.3808, 0.6484, 0.4069, 0.6192, 0.5496, 0.5931, 0.3462, 0.815, 0.3462, 0.815, 0.5496, 0.594, 0.5207, 0.594, 0.3751, 0.6853, 0.3751, 0.6853, 0.5207, 0.6319, 0.3751, 0.6783, 0.3462, 0.6783, 0.5496, 0.6319, 0.5207, 0.3937, 0.6824, 0.3516, 0.5496, 0.6783, 0.5496, 0.6395, 0.6824, 0.185, 0.3462, 0.4069, 0.3462, 0.3808, 0.5496, 0.185, 0.5496, 0.6063, 0.185, 0.6063, 0.3221, 0.5546, 0.2829, 0.5546, 0.185, 0.6779, 0.6824, 0.6192, 0.5496, 0.815, 0.5496, 0.815, 0.6824, 0.185, 0.5496, 0.3808, 0.5496, 0.3221, 0.6824, 0.185, 0.6824, 0.4382, 0.2829, 0.3605, 0.3221, 0.3605, 0.185, 0.4382, 0.185, 0.5546, 0.2829, 0.4382, 0.2829, 0.4382, 0.185, 0.5546, 0.185, 0.6063, 0.6824, 0.4382, 0.7163, 0.3605, 0.6824, 0.4382, 0.7163, 0.6063, 0.6824, 0.5546, 0.7163, 0.398, 0.5207, 0.3516, 0.5496, 0.3516, 0.3462, 0.398, 0.3751, 0.6783, 0.3462, 0.6319, 0.3751, 0.3516, 0.3462, 0.398, 0.3751, 0.3516, 0.3462, 0.6319, 0.3751, 0.3516, 0.5496, 0.398, 0.5207, 0.6783, 0.5496, 0.6319, 0.5207, 0.6783, 0.5496, 0.398, 0.5207, 0.3217, 0.3462, 0.6484, 0.3462, 0.6484, 0.5496, 0.3217, 0.5496, 0.5931, 0.5496, 0.5931, 0.3462, 0.6192, 0.5496, 0.3808, 0.5496, 0.4069, 0.3462, 0.4069, 0.5496, 0.6783, 0.4069, 0.3516, 0.4069, 0.3516, 0.185, 0.6783, 0.185])
me_lshoe_detail100.materials.append(mat_shoes)
me_lshoe_detail100.use_remesh_preserve_volume = False
me_lshoe_detail100.use_remesh_preserve_attributes = False
me_lshoe_detail100.use_mirror_vertex_groups = False
me_lshoe_detail100.update()
arm_armature = bpy.data.armatures.new('Armature')  # bones are not reproduced

# ---- objects
ob_shape = bpy.data.objects.new('Shape', None)
ob_detail32 = bpy.data.objects.new('Detail32', None)
ob_buff_skele = bpy.data.objects.new('buff_skele', arm_armature)
ob_rhand = bpy.data.objects.new('Rhand', me_rhand_detail100)
ob_rarm = bpy.data.objects.new('Rarm', me_rarm_detail100)
ob_larm = bpy.data.objects.new('LArm', me_larm)
ob_lhand = bpy.data.objects.new('Lhand', me_lhand_detail100)
ob_head = bpy.data.objects.new('head', me_headskin_detail100)
ob_buffchest2 = bpy.data.objects.new('BuffChest2', me_buffchest2)
ob_rshoe = bpy.data.objects.new('Rshoe', me_rshoe_detail100)
ob_lshoe = bpy.data.objects.new('Lshoe', me_lshoe_detail100)
ob_camera = bpy.data.objects.new('Camera', cam_camera)

# ---- transforms, parenting, visibility, modifiers, constraints
ob_shape.location = (0.0, 0.0, 0.0)
ob_shape.lock_rotations_4d = False
ob_shape.empty_display_type = 'ARROWS'
ob_shape.empty_image_offset = (0.0, 0.0)
ob_shape.lineart.crease_threshold = 0.0
ob_detail32.parent = ob_shape
ob_detail32.location = (0.0, 0.0, 0.0)
ob_detail32.lock_rotations_4d = False
ob_detail32.empty_display_type = 'ARROWS'
ob_detail32.empty_image_offset = (0.0, 0.0)
ob_detail32.lineart.crease_threshold = 0.0
ob_buff_skele.parent = ob_detail32
ob_buff_skele.location = (0.0, 0.0, 0.0)
ob_buff_skele.rotation_euler = (-1.571, -2.22e-16, 2.22e-16)
ob_buff_skele.lock_rotations_4d = False
ob_buff_skele.empty_display_type = 'ARROWS'
ob_buff_skele.lineart.crease_threshold = 0.0
ob_rhand.parent = ob_buff_skele
ob_rhand.matrix_parent_inverse = Matrix(((0.9813, -0.01393, 0.1921, -0.9211), (0.1602, 0.6122, -0.7743, -0.277), (-0.1068, 0.7906, 0.6029, -0.9181), (0.0, 0.0, 0.0, 1.0)))
ob_rhand.location = (0.0, 0.0, 0.0)
ob_rhand.lineart.crease_threshold = 0.0
_m = ob_rhand.modifiers.new('Auto Smooth', 'NODES')
_m.node_group = ng_auto_smooth
_gi = [s.identifier for s in ng_auto_smooth.interface.items_tree if s.item_type == 'SOCKET' and s.in_out == 'INPUT']
_m[_gi[1]] = 0.01745  # Angle
ob_rarm.parent = ob_buff_skele
ob_rarm.matrix_parent_inverse = Matrix(((0.9899, -0.07536, 0.1197, -0.8094), (0.1414, 0.5275, -0.8377, 0.7159), (-1.341e-07, 0.8462, 0.5329, -0.9592), (0.0, 0.0, 0.0, 1.0)))
ob_rarm.location = (0.0, 0.0, 0.0)
ob_rarm.lineart.crease_threshold = 0.0
_m = ob_rarm.modifiers.new('Auto Smooth', 'NODES')
_m.node_group = ng_auto_smooth
_gi = [s.identifier for s in ng_auto_smooth.interface.items_tree if s.item_type == 'SOCKET' and s.in_out == 'INPUT']
_m[_gi[1]] = 0.01745  # Angle
ob_larm.parent = ob_buff_skele
ob_larm.matrix_parent_inverse = Matrix(((0.9899, 0.07536, -0.1197, 0.8094), (-0.1414, 0.5275, -0.8377, 0.7159), (-8.941e-08, 0.8462, 0.5329, -0.9592), (0.0, 0.0, 0.0, 1.0)))
ob_larm.location = (0.0, 0.0, 0.0)
ob_larm.lineart.crease_threshold = 0.0
_m = ob_larm.modifiers.new('Auto Smooth', 'NODES')
_m.node_group = ng_auto_smooth
_gi = [s.identifier for s in ng_auto_smooth.interface.items_tree if s.item_type == 'SOCKET' and s.in_out == 'INPUT']
_m[_gi[1]] = 0.01745  # Angle
ob_lhand.parent = ob_buff_skele
ob_lhand.matrix_parent_inverse = Matrix(((0.9814, 0.01397, -0.1914, 0.9106), (-0.1594, 0.6143, -0.7728, -0.2666), (0.1067, 0.789, 0.6051, -0.9206), (0.0, 0.0, 0.0, 1.0)))
ob_lhand.location = (0.0, 0.0, 0.0)
ob_lhand.lineart.crease_threshold = 0.0
_m = ob_lhand.modifiers.new('Auto Smooth', 'NODES')
_m.node_group = ng_auto_smooth
_gi = [s.identifier for s in ng_auto_smooth.interface.items_tree if s.item_type == 'SOCKET' and s.in_out == 'INPUT']
_m[_gi[1]] = 0.01745  # Angle
ob_head.parent = ob_buff_skele
ob_head.matrix_parent_inverse = Matrix(((1.0, -6.155e-14, 2.22e-16, 4.354e-14), (6.155e-14, 1.0, 5.066e-07, -0.7), (-2.221e-16, -5.109e-07, 1.0, -2.1), (0.0, 0.0, 0.0, 1.0)))
ob_head.location = (0.0, 0.0, 0.0)
ob_head.lineart.crease_threshold = 0.0
_m = ob_head.modifiers.new('Auto Smooth', 'NODES')
_m.node_group = ng_auto_smooth
_gi = [s.identifier for s in ng_auto_smooth.interface.items_tree if s.item_type == 'SOCKET' and s.in_out == 'INPUT']
_m[_gi[1]] = 0.01745  # Angle
ob_buffchest2.parent = ob_buff_skele
ob_buffchest2.matrix_parent_inverse = Matrix(((1.0, 2.22e-16, -2.004e-07, 2.004e-07), (-2.22e-16, 1.0, 4.789e-24, -1.0), (2.004e-07, 4.449e-23, 1.0, -1.0), (0.0, 0.0, 0.0, 1.0)))
ob_buffchest2.location = (0.0, 0.0, 0.0)
ob_buffchest2.lineart.crease_threshold = 0.0
_m = ob_buffchest2.modifiers.new('Auto Smooth', 'NODES')
_m.node_group = ng_auto_smooth
_gi = [s.identifier for s in ng_auto_smooth.interface.items_tree if s.item_type == 'SOCKET' and s.in_out == 'INPUT']
_m[_gi[1]] = 0.01745  # Angle
ob_rshoe.parent = ob_buff_skele
ob_rshoe.matrix_parent_inverse = Matrix(((1.0, 2.523e-07, -1.507e-07, -0.3), (-2.523e-07, 1.0, 1.321e-07, -0.6), (1.507e-07, -1.321e-07, 1.0, -0.1), (0.0, 0.0, 0.0, 1.0)))
ob_rshoe.location = (0.0, 0.0, 0.0)
ob_rshoe.lineart.crease_threshold = 0.0
_m = ob_rshoe.modifiers.new('Auto Smooth', 'NODES')
_m.node_group = ng_auto_smooth
_gi = [s.identifier for s in ng_auto_smooth.interface.items_tree if s.item_type == 'SOCKET' and s.in_out == 'INPUT']
_m[_gi[1]] = 0.01745  # Angle
ob_lshoe.parent = ob_buff_skele
ob_lshoe.matrix_parent_inverse = Matrix(((1.0, 1.887e-07, -1.507e-07, 0.3), (-1.887e-07, 1.0, 1.321e-07, -0.6), (1.507e-07, -1.321e-07, 1.0, -0.1), (0.0, 0.0, 0.0, 1.0)))
ob_lshoe.location = (0.0, 0.0, 0.0)
ob_lshoe.lineart.crease_threshold = 0.0
_m = ob_lshoe.modifiers.new('Auto Smooth', 'NODES')
_m.node_group = ng_auto_smooth
_gi = [s.identifier for s in ng_auto_smooth.interface.items_tree if s.item_type == 'SOCKET' and s.in_out == 'INPUT']
_m[_gi[1]] = 0.01745  # Angle
ob_camera.location = (7.481, -6.508, 5.344)
ob_camera.rotation_euler = (1.109, 0.01082, 0.8149)
ob_camera.lock_rotations_4d = False
ob_camera.empty_display_type = 'ARROWS'
ob_camera.color = (0.0, 0.0, 0.0, 0.0)
ob_camera.hide_select = True
ob_camera.display_type = 'WIRE'
ob_camera.lineart.crease_threshold = 0.0

# ---- collection membership
col_collection_1.objects.link(ob_shape)
col_collection_1.objects.link(ob_detail32)
col_collection_1.objects.link(ob_buff_skele)
col_collection_1.objects.link(ob_rhand)
col_collection_1.objects.link(ob_rarm)
col_collection_1.objects.link(ob_larm)
col_collection_1.objects.link(ob_lhand)
col_collection_1.objects.link(ob_head)
col_collection_1.objects.link(ob_buffchest2)
col_collection_1.objects.link(ob_rshoe)
col_collection_1.objects.link(ob_lshoe)
col_collection_1.objects.link(ob_camera)

# ---- scene / render settings (as saved in the file)
scene.camera = ob_camera
scene.frame_start = 1; scene.frame_end = 29; scene.frame_set(1)
scene.render.engine = 'BLENDER_EEVEE_NEXT'
scene.render.image_settings.color_mode = 'RGB'
scene.render.image_settings.compression = 90
scene.render.resolution_percentage = 50
scene.render.dither_intensity = 0.0
scene.cycles.use_denoising = False
scene.cycles.samples = 10
scene.cycles.sampling_pattern = 'TABULATED_SOBOL'
scene.cycles.light_sampling_threshold = 0.0
scene.cycles.use_adaptive_sampling = False
scene.cycles.use_light_tree = False
scene.cycles.blur_glossy = 0.0
scene.cycles.volume_bounces = 1
scene.cycles.pixel_filter_type = 'GAUSSIAN'
scene.cycles.sample_clamp_indirect = 0.0
scene.view_settings.view_transform = 'Raw'
bpy.context.view_layer.update()

# ---- added for rendering (the .blend has no usable light): sun
light_auto_sun = bpy.data.lights.new('AutoSun', 'SUN')
light_auto_sun.energy = 3.0
light_auto_sun.angle = 0.0523599
ob_auto_sun = bpy.data.objects.new('AutoSun', light_auto_sun)
scene.collection.objects.link(ob_auto_sun)
ob_auto_sun.rotation_euler = (0.872665, 0.174533, 0.523599)
bpy.context.view_layer.update()
